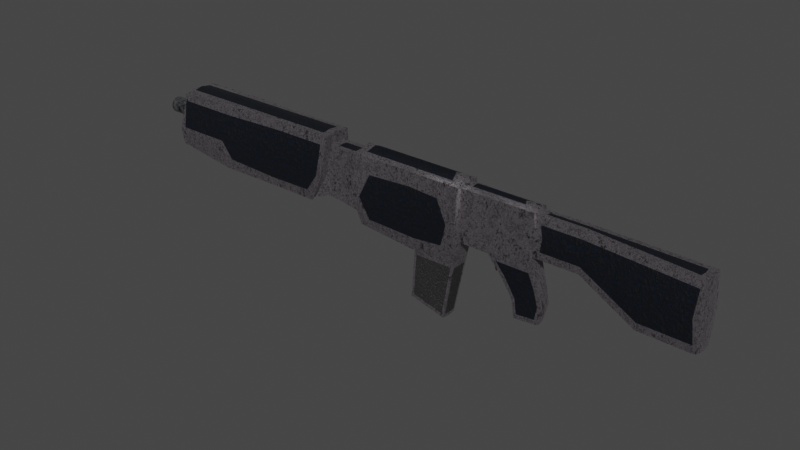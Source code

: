 # Source: Semi-Auto.blend  (saved by Blender 2.93.20; exported with 4.5.12 LTS)
import bpy
from mathutils import Matrix  # noqa: F401  (used for matrix-valued properties, if any)

bpy.ops.wm.read_factory_settings(use_empty=True)
scene = bpy.context.scene
scene.name = 'Scene'

# ---- collections
col_collection = bpy.data.collections.new('Collection'); scene.collection.children.link(col_collection)

# ---- materials (node trees are filled in below, after node groups)
mat_basic_metal__001 = bpy.data.materials.new('Basic Metal .001')
mat_basic_metal__001.use_transparent_shadow = False
mat_dark_ceramic = bpy.data.materials.new('Dark Ceramic')
mat_dark_ceramic.use_transparent_shadow = False
mat_basic_metal = bpy.data.materials.new('Basic Metal ')
mat_basic_metal.use_transparent_shadow = False
mat_scratched_metal = bpy.data.materials.new('Scratched Metal')
mat_scratched_metal.use_transparent_shadow = False
mat_black_leather = bpy.data.materials.new('Black Leather')
mat_black_leather.use_transparent_shadow = False

# ---- node groups
ng_basic_metal__001 = bpy.data.node_groups.new('Basic Metal .001', 'ShaderNodeTree')
_s = ng_basic_metal__001.interface.new_socket(name='Shader', in_out='OUTPUT', socket_type='NodeSocketShader')
_s = ng_basic_metal__001.interface.new_socket(name='Pattern', in_out='INPUT', socket_type='NodeSocketFloat')
_s.default_value = 3.19
_s.min_value = -1000.0
_s.max_value = 1000.0
_s = ng_basic_metal__001.interface.new_socket(name='Pattern', in_out='INPUT', socket_type='NodeSocketFloat')
_s.default_value = 21.7
_s.min_value = -1000.0
_s.max_value = 1000.0
_s = ng_basic_metal__001.interface.new_socket(name='Roughness', in_out='INPUT', socket_type='NodeSocketFloat')
_s.subtype = 'FACTOR'
_s.default_value = 0.7444
_s.min_value = 0.0
_s.max_value = 1.0
_s = ng_basic_metal__001.interface.new_socket(name='Roughness', in_out='INPUT', socket_type='NodeSocketFloat')
_s.subtype = 'FACTOR'
_s.default_value = 0.1636
_s.min_value = 0.0
_s.max_value = 1.0
_s = ng_basic_metal__001.interface.new_socket(name='Bump', in_out='INPUT', socket_type='NodeSocketFloat')
_s.subtype = 'FACTOR'
_s.default_value = 0.07491
_s.min_value = 0.0
_s.max_value = 1.0
_s = ng_basic_metal__001.interface.new_socket(name='Color', in_out='INPUT', socket_type='NodeSocketColor')
_s.default_value = (0.2383, 0.2213, 0.2405, 1.0)
_s = ng_basic_metal__001.interface.new_socket(name='Color', in_out='INPUT', socket_type='NodeSocketColor')
_s.default_value = (0.2383, 0.2213, 0.2405, 1.0)
_N = ng_basic_metal__001.nodes; _L = ng_basic_metal__001.links
n0 = _N.new('ShaderNodeValToRGB'); n0.name = 'ColorRamp.001'; n0.location = (313, -299)
while len(n0.color_ramp.elements) > 1: n0.color_ramp.elements.remove(n0.color_ramp.elements[-1])
n0.color_ramp.elements[0].position = 0.4192; n0.color_ramp.elements[0].color = (0.0, 0.0, 0.0, 1.0)
_e = n0.color_ramp.elements.new(0.4581); _e.color = (1.0, 1.0, 1.0, 1.0)
n1 = _N.new('ShaderNodeBump'); n1.name = 'Bump'; n1.location = (628, -298)
n1.inputs[1].default_value = 1.0
n1.inputs[2].default_value = 1.0
n2 = _N.new('ShaderNodeBsdfPrincipled'); n2.name = 'Principled BSDF'; n2.location = (843, 252)
n2.distribution = 'GGX'
n2.subsurface_method = 'RANDOM_WALK_SKIN'
n2.inputs[1].default_value = 1.0
n2.inputs[3].default_value = 1.45
n2.inputs[13].default_value = 0.563
n2.inputs[27].default_value = (0.0, 0.0, 0.0, 1.0)
n2.inputs[28].default_value = 1.0
n3 = _N.new('ShaderNodeBsdfPrincipled'); n3.name = 'Principled BSDF.001'; n3.location = (829, -419)
n3.distribution = 'GGX'
n3.subsurface_method = 'RANDOM_WALK_SKIN'
n3.inputs[1].default_value = 1.0
n3.inputs[3].default_value = 1.45
n3.inputs[13].default_value = 0.563
n3.inputs[27].default_value = (0.0, 0.0, 0.0, 1.0)
n3.inputs[28].default_value = 1.0
n4 = _N.new('ShaderNodeMixShader'); n4.name = 'Mix Shader'; n4.location = (1228, 410)
n5 = _N.new('ShaderNodeValToRGB'); n5.name = 'ColorRamp.002'; n5.location = (-460, -337)
while len(n5.color_ramp.elements) > 1: n5.color_ramp.elements.remove(n5.color_ramp.elements[-1])
n5.color_ramp.elements[0].position = 0.3661; n5.color_ramp.elements[0].color = (0.0, 0.0, 0.0, 1.0)
_e = n5.color_ramp.elements.new(0.6299); _e.color = (1.0, 1.0, 1.0, 1.0)
n6 = _N.new('ShaderNodeValToRGB'); n6.name = 'ColorRamp.003'; n6.location = (-447, -95)
while len(n6.color_ramp.elements) > 1: n6.color_ramp.elements.remove(n6.color_ramp.elements[-1])
n6.color_ramp.elements[0].position = 0.501; n6.color_ramp.elements[0].color = (0.0, 0.0, 0.0, 1.0)
_e = n6.color_ramp.elements.new(0.5849); _e.color = (1.0, 1.0, 1.0, 1.0)
n7 = _N.new('ShaderNodeValToRGB'); n7.name = 'ColorRamp.004'; n7.location = (-444, 131)
n7.color_ramp.interpolation = 'CONSTANT'
while len(n7.color_ramp.elements) > 1: n7.color_ramp.elements.remove(n7.color_ramp.elements[-1])
n7.color_ramp.elements[0].position = 0.4438; n7.color_ramp.elements[0].color = (1.0, 1.0, 1.0, 1.0)
_e = n7.color_ramp.elements.new(0.5031); _e.color = (0.0, 0.0, 0.0, 1.0)
n8 = _N.new('ShaderNodeTexCoord'); n8.name = 'Texture Coordinate.001'; n8.location = (-1228, 0)
n9 = _N.new('ShaderNodeMapping'); n9.name = 'Mapping.001'; n9.location = (-1018, 17)
n9.width = 240
n10 = _N.new('ShaderNodeTexNoise'); n10.name = 'Noise Texture.001'; n10.location = (-683, 35)
n10.inputs[3].default_value = 12.0
n10.inputs[4].default_value = 0.882
n11 = _N.new('ShaderNodeTexNoise'); n11.name = 'Noise Texture.002'; n11.location = (-693, -205)
n11.inputs[3].default_value = 12.0
n11.inputs[4].default_value = 0.9644
n12 = _N.new('ShaderNodeMix'); n12.name = 'Mix'; n12.location = (-70, 95)
n12.data_type = 'RGBA'
n13 = _N.new('NodeGroupInput'); n13.name = 'Group Input'; n13.location = (-1428, 0)
n14 = _N.new('NodeGroupOutput'); n14.name = 'Group Output'; n14.location = (1418, 0)
n15 = _N.new('ShaderNodeValToRGB'); n15.name = 'ColorRamp.005'; n15.location = (456, 419)
while len(n15.color_ramp.elements) > 1: n15.color_ramp.elements.remove(n15.color_ramp.elements[-1])
n15.color_ramp.elements[0].position = 0.2802; n15.color_ramp.elements[0].color = (0.0, 0.0, 0.0, 1.0)
_e = n15.color_ramp.elements.new(0.6442); _e.color = (1.0, 1.0, 1.0, 1.0)
_L.new(n4.outputs[0], n14.inputs[0])
_L.new(n2.outputs[0], n4.inputs[1])
_L.new(n1.outputs[0], n2.inputs[5])
_L.new(n0.outputs[0], n1.inputs[3])
_L.new(n1.outputs[0], n3.inputs[5])
_L.new(n3.outputs[0], n4.inputs[2])
_L.new(n6.outputs[0], n12.inputs[6])
_L.new(n9.outputs[0], n10.inputs[0])
_L.new(n8.outputs[3], n9.inputs[0])
_L.new(n10.outputs[0], n6.inputs[0])
_L.new(n9.outputs[0], n11.inputs[0])
_L.new(n12.outputs[2], n15.inputs[0])
_L.new(n11.outputs[0], n5.inputs[0])
_L.new(n5.outputs[0], n12.inputs[7])
_L.new(n10.outputs[0], n7.inputs[0])
_L.new(n7.outputs[0], n12.inputs[0])
_L.new(n15.outputs[0], n4.inputs[0])
_L.new(n12.outputs[2], n0.inputs[0])
_L.new(n13.outputs[0], n10.inputs[2])
_L.new(n13.outputs[1], n11.inputs[2])
_L.new(n13.outputs[2], n2.inputs[2])
_L.new(n13.outputs[3], n3.inputs[2])
_L.new(n13.outputs[4], n1.inputs[0])
_L.new(n13.outputs[5], n2.inputs[0])
_L.new(n13.outputs[6], n3.inputs[0])
n14.is_active_output = True
ng_dark_ceramic = bpy.data.node_groups.new('Dark Ceramic', 'ShaderNodeTree')
_s = ng_dark_ceramic.interface.new_socket(name='Shader', in_out='OUTPUT', socket_type='NodeSocketShader')
_s = ng_dark_ceramic.interface.new_socket(name='Distribute', in_out='INPUT', socket_type='NodeSocketFloat')
_s.default_value = 5.0
_s.min_value = -1000.0
_s.max_value = 1000.0
_s = ng_dark_ceramic.interface.new_socket(name='Big Dents', in_out='INPUT', socket_type='NodeSocketFloat')
_s.default_value = 8.8
_s.min_value = -1000.0
_s.max_value = 1000.0
_s = ng_dark_ceramic.interface.new_socket(name='Small Dents', in_out='INPUT', socket_type='NodeSocketFloat')
_s.default_value = 25.2
_s.min_value = -1000.0
_s.max_value = 1000.0
_s = ng_dark_ceramic.interface.new_socket(name='Bump', in_out='INPUT', socket_type='NodeSocketFloat')
_s.subtype = 'FACTOR'
_s.default_value = 0.1538
_s.min_value = 0.0
_s.max_value = 1.0
_s = ng_dark_ceramic.interface.new_socket(name='Color', in_out='INPUT', socket_type='NodeSocketColor')
_s.default_value = (0.5333, 0.4287, 0.1384, 1.0)
_s = ng_dark_ceramic.interface.new_socket(name='Color', in_out='INPUT', socket_type='NodeSocketColor')
_s.default_value = (0.6172, 0.3005, 0.04971, 1.0)
_N = ng_dark_ceramic.nodes; _L = ng_dark_ceramic.links
n0 = _N.new('ShaderNodeTexCoord'); n0.name = 'Texture Coordinate'; n0.location = (-772, 133)
n1 = _N.new('ShaderNodeMapping'); n1.name = 'Mapping'; n1.location = (-562, 150)
n1.width = 240
n2 = _N.new('ShaderNodeTexNoise'); n2.name = 'Noise Texture.001'; n2.location = (-272, 17)
n2.inputs[3].default_value = 6.23
n2.inputs[4].default_value = 0.7692
n3 = _N.new('ShaderNodeTexNoise'); n3.name = 'Noise Texture'; n3.location = (-272, 237)
n3.inputs[3].default_value = 3.68
n3.inputs[4].default_value = 0.7538
n4 = _N.new('ShaderNodeValToRGB'); n4.name = 'ColorRamp.002'; n4.location = (165, -341)
n4.color_ramp.interpolation = 'EASE'
while len(n4.color_ramp.elements) > 1: n4.color_ramp.elements.remove(n4.color_ramp.elements[-1])
n4.color_ramp.elements[0].position = 0.0; n4.color_ramp.elements[0].color = (0.0, 0.0, 0.0, 1.0)
_e = n4.color_ramp.elements.new(1.0); _e.color = (1.0, 1.0, 1.0, 1.0)
n5 = _N.new('ShaderNodeMix'); n5.name = 'Mix'; n5.location = (-52, 239)
n5.data_type = 'RGBA'
n6 = _N.new('ShaderNodeValToRGB'); n6.name = 'ColorRamp.005'; n6.location = (173, -70)
n6.color_ramp.interpolation = 'B_SPLINE'
while len(n6.color_ramp.elements) > 1: n6.color_ramp.elements.remove(n6.color_ramp.elements[-1])
n6.color_ramp.elements[0].position = 0.4874; n6.color_ramp.elements[0].color = (0.1591, 0.1591, 0.1591, 1.0)
_e = n6.color_ramp.elements.new(0.6213); _e.color = (0.7061, 0.7061, 0.7061, 1.0)
n7 = _N.new('ShaderNodeTexNoise'); n7.name = 'Noise Texture.002'; n7.location = (-276, 461)
n8 = _N.new('ShaderNodeValToRGB'); n8.name = 'ColorRamp.001'; n8.location = (-354, 718)
n8.color_ramp.interpolation = 'EASE'
while len(n8.color_ramp.elements) > 1: n8.color_ramp.elements.remove(n8.color_ramp.elements[-1])
n8.color_ramp.elements[0].position = 0.4791; n8.color_ramp.elements[0].color = (0.0, 0.0, 0.0, 1.0)
_e = n8.color_ramp.elements.new(0.7782); _e.color = (1.0, 1.0, 1.0, 1.0)
n9 = _N.new('NodeGroupInput'); n9.name = 'Group Input'; n9.location = (-972, 0)
n10 = _N.new('NodeGroupOutput'); n10.name = 'Group Output'; n10.location = (2473, 477)
n11 = _N.new('ShaderNodeBsdfPrincipled'); n11.name = 'Principled BSDF.002'; n11.location = (1016, 244)
n11.distribution = 'GGX'
n11.subsurface_method = 'BURLEY'
n11.inputs[3].default_value = 1.45
n11.inputs[13].default_value = 0.4644
n11.inputs[19].default_value = 0.25
n11.inputs[27].default_value = (0.0, 0.0, 0.0, 1.0)
n11.inputs[28].default_value = 1.0
n12 = _N.new('ShaderNodeBsdfPrincipled'); n12.name = 'Principled BSDF'; n12.location = (709, 355)
n12.distribution = 'GGX'
n12.subsurface_method = 'BURLEY'
n12.inputs[3].default_value = 1.45
n12.inputs[13].default_value = 0.4644
n12.inputs[19].default_value = 0.25
n12.inputs[27].default_value = (0.0, 0.0, 0.0, 1.0)
n12.inputs[28].default_value = 1.0
n13 = _N.new('ShaderNodeBump'); n13.name = 'Bump'; n13.location = (484, -218)
n13.inputs[1].default_value = 1.0
n13.inputs[2].default_value = 1.0
n14 = _N.new('ShaderNodeValToRGB'); n14.name = 'ColorRamp.004'; n14.location = (183, 176)
n14.color_ramp.interpolation = 'B_SPLINE'
while len(n14.color_ramp.elements) > 1: n14.color_ramp.elements.remove(n14.color_ramp.elements[-1])
n14.color_ramp.elements[0].position = 0.4874; n14.color_ramp.elements[0].color = (0.4719, 0.4719, 0.4719, 1.0)
_e = n14.color_ramp.elements.new(0.6213); _e.color = (0.7061, 0.7061, 0.7061, 1.0)
n15 = _N.new('ShaderNodeMixShader'); n15.name = 'Mix Shader.001'; n15.location = (1484, 424)
n16 = _N.new('ShaderNodeValToRGB'); n16.name = 'ColorRamp'; n16.location = (684, 588)
n16.color_ramp.interpolation = 'B_SPLINE'
while len(n16.color_ramp.elements) > 1: n16.color_ramp.elements.remove(n16.color_ramp.elements[-1])
n16.color_ramp.elements[0].position = 0.3769; n16.color_ramp.elements[0].color = (0.0, 0.0, 0.0, 1.0)
_e = n16.color_ramp.elements.new(0.5275); _e.color = (1.0, 1.0, 1.0, 1.0)
_L.new(n12.outputs[0], n15.inputs[1])
_L.new(n1.outputs[0], n3.inputs[0])
_L.new(n0.outputs[3], n1.inputs[0])
_L.new(n3.outputs[0], n5.inputs[6])
_L.new(n1.outputs[0], n2.inputs[0])
_L.new(n5.outputs[2], n16.inputs[0])
_L.new(n2.outputs[0], n5.inputs[7])
_L.new(n8.outputs[0], n5.inputs[0])
_L.new(n7.outputs[0], n8.inputs[0])
_L.new(n1.outputs[0], n7.inputs[0])
_L.new(n13.outputs[0], n12.inputs[5])
_L.new(n5.outputs[2], n4.inputs[0])
_L.new(n4.outputs[0], n13.inputs[3])
_L.new(n5.outputs[2], n14.inputs[0])
_L.new(n14.outputs[0], n12.inputs[2])
_L.new(n5.outputs[2], n6.inputs[0])
_L.new(n6.outputs[0], n12.inputs[20])
_L.new(n9.outputs[0], n7.inputs[2])
_L.new(n9.outputs[1], n3.inputs[2])
_L.new(n9.outputs[2], n2.inputs[2])
_L.new(n9.outputs[3], n13.inputs[0])
_L.new(n11.outputs[0], n15.inputs[2])
_L.new(n16.outputs[0], n15.inputs[0])
_L.new(n13.outputs[0], n11.inputs[5])
_L.new(n14.outputs[0], n11.inputs[2])
_L.new(n6.outputs[0], n11.inputs[20])
_L.new(n15.outputs[0], n10.inputs[0])
_L.new(n9.outputs[4], n12.inputs[0])
_L.new(n9.outputs[5], n11.inputs[0])
n10.is_active_output = True
ng_basic_metal = bpy.data.node_groups.new('Basic Metal ', 'ShaderNodeTree')
_s = ng_basic_metal.interface.new_socket(name='Shader', in_out='OUTPUT', socket_type='NodeSocketShader')
_s = ng_basic_metal.interface.new_socket(name='Pattern', in_out='INPUT', socket_type='NodeSocketFloat')
_s.default_value = 3.19
_s.min_value = -1000.0
_s.max_value = 1000.0
_s = ng_basic_metal.interface.new_socket(name='Pattern', in_out='INPUT', socket_type='NodeSocketFloat')
_s.default_value = 21.7
_s.min_value = -1000.0
_s.max_value = 1000.0
_s = ng_basic_metal.interface.new_socket(name='Roughness', in_out='INPUT', socket_type='NodeSocketFloat')
_s.subtype = 'FACTOR'
_s.default_value = 0.7444
_s.min_value = 0.0
_s.max_value = 1.0
_s = ng_basic_metal.interface.new_socket(name='Roughness', in_out='INPUT', socket_type='NodeSocketFloat')
_s.subtype = 'FACTOR'
_s.default_value = 0.1636
_s.min_value = 0.0
_s.max_value = 1.0
_s = ng_basic_metal.interface.new_socket(name='Bump', in_out='INPUT', socket_type='NodeSocketFloat')
_s.subtype = 'FACTOR'
_s.default_value = 0.07491
_s.min_value = 0.0
_s.max_value = 1.0
_s = ng_basic_metal.interface.new_socket(name='Color', in_out='INPUT', socket_type='NodeSocketColor')
_s.default_value = (0.2383, 0.2213, 0.2405, 1.0)
_s = ng_basic_metal.interface.new_socket(name='Color', in_out='INPUT', socket_type='NodeSocketColor')
_s.default_value = (0.2383, 0.2213, 0.2405, 1.0)
_N = ng_basic_metal.nodes; _L = ng_basic_metal.links
n0 = _N.new('ShaderNodeValToRGB'); n0.name = 'ColorRamp.001'; n0.location = (313, -299)
while len(n0.color_ramp.elements) > 1: n0.color_ramp.elements.remove(n0.color_ramp.elements[-1])
n0.color_ramp.elements[0].position = 0.4192; n0.color_ramp.elements[0].color = (0.0, 0.0, 0.0, 1.0)
_e = n0.color_ramp.elements.new(0.4581); _e.color = (1.0, 1.0, 1.0, 1.0)
n1 = _N.new('ShaderNodeBump'); n1.name = 'Bump'; n1.location = (628, -298)
n1.inputs[1].default_value = 1.0
n1.inputs[2].default_value = 1.0
n2 = _N.new('ShaderNodeBsdfPrincipled'); n2.name = 'Principled BSDF'; n2.location = (843, 252)
n2.distribution = 'GGX'
n2.subsurface_method = 'RANDOM_WALK_SKIN'
n2.inputs[1].default_value = 1.0
n2.inputs[3].default_value = 1.45
n2.inputs[13].default_value = 0.563
n2.inputs[27].default_value = (0.0, 0.0, 0.0, 1.0)
n2.inputs[28].default_value = 1.0
n3 = _N.new('ShaderNodeBsdfPrincipled'); n3.name = 'Principled BSDF.001'; n3.location = (829, -419)
n3.distribution = 'GGX'
n3.subsurface_method = 'RANDOM_WALK_SKIN'
n3.inputs[1].default_value = 1.0
n3.inputs[3].default_value = 1.45
n3.inputs[13].default_value = 0.563
n3.inputs[27].default_value = (0.0, 0.0, 0.0, 1.0)
n3.inputs[28].default_value = 1.0
n4 = _N.new('ShaderNodeMixShader'); n4.name = 'Mix Shader'; n4.location = (1228, 410)
n5 = _N.new('ShaderNodeValToRGB'); n5.name = 'ColorRamp.002'; n5.location = (-460, -337)
while len(n5.color_ramp.elements) > 1: n5.color_ramp.elements.remove(n5.color_ramp.elements[-1])
n5.color_ramp.elements[0].position = 0.3661; n5.color_ramp.elements[0].color = (0.0, 0.0, 0.0, 1.0)
_e = n5.color_ramp.elements.new(0.6299); _e.color = (1.0, 1.0, 1.0, 1.0)
n6 = _N.new('ShaderNodeValToRGB'); n6.name = 'ColorRamp.003'; n6.location = (-447, -95)
while len(n6.color_ramp.elements) > 1: n6.color_ramp.elements.remove(n6.color_ramp.elements[-1])
n6.color_ramp.elements[0].position = 0.501; n6.color_ramp.elements[0].color = (0.0, 0.0, 0.0, 1.0)
_e = n6.color_ramp.elements.new(0.5849); _e.color = (1.0, 1.0, 1.0, 1.0)
n7 = _N.new('ShaderNodeValToRGB'); n7.name = 'ColorRamp.004'; n7.location = (-444, 131)
n7.color_ramp.interpolation = 'CONSTANT'
while len(n7.color_ramp.elements) > 1: n7.color_ramp.elements.remove(n7.color_ramp.elements[-1])
n7.color_ramp.elements[0].position = 0.4438; n7.color_ramp.elements[0].color = (1.0, 1.0, 1.0, 1.0)
_e = n7.color_ramp.elements.new(0.5031); _e.color = (0.0, 0.0, 0.0, 1.0)
n8 = _N.new('ShaderNodeTexCoord'); n8.name = 'Texture Coordinate.001'; n8.location = (-1228, 0)
n9 = _N.new('ShaderNodeMapping'); n9.name = 'Mapping.001'; n9.location = (-1018, 17)
n9.width = 240
n10 = _N.new('ShaderNodeTexNoise'); n10.name = 'Noise Texture.001'; n10.location = (-683, 35)
n10.inputs[3].default_value = 12.0
n10.inputs[4].default_value = 0.882
n11 = _N.new('ShaderNodeTexNoise'); n11.name = 'Noise Texture.002'; n11.location = (-693, -205)
n11.inputs[3].default_value = 12.0
n11.inputs[4].default_value = 0.9644
n12 = _N.new('ShaderNodeMix'); n12.name = 'Mix'; n12.location = (-70, 95)
n12.data_type = 'RGBA'
n13 = _N.new('NodeGroupInput'); n13.name = 'Group Input'; n13.location = (-1428, 0)
n14 = _N.new('NodeGroupOutput'); n14.name = 'Group Output'; n14.location = (1418, 0)
n15 = _N.new('ShaderNodeValToRGB'); n15.name = 'ColorRamp.005'; n15.location = (456, 419)
while len(n15.color_ramp.elements) > 1: n15.color_ramp.elements.remove(n15.color_ramp.elements[-1])
n15.color_ramp.elements[0].position = 0.2802; n15.color_ramp.elements[0].color = (0.0, 0.0, 0.0, 1.0)
_e = n15.color_ramp.elements.new(0.6442); _e.color = (1.0, 1.0, 1.0, 1.0)
_L.new(n4.outputs[0], n14.inputs[0])
_L.new(n2.outputs[0], n4.inputs[1])
_L.new(n1.outputs[0], n2.inputs[5])
_L.new(n0.outputs[0], n1.inputs[3])
_L.new(n1.outputs[0], n3.inputs[5])
_L.new(n3.outputs[0], n4.inputs[2])
_L.new(n6.outputs[0], n12.inputs[6])
_L.new(n9.outputs[0], n10.inputs[0])
_L.new(n8.outputs[3], n9.inputs[0])
_L.new(n10.outputs[0], n6.inputs[0])
_L.new(n9.outputs[0], n11.inputs[0])
_L.new(n12.outputs[2], n15.inputs[0])
_L.new(n11.outputs[0], n5.inputs[0])
_L.new(n5.outputs[0], n12.inputs[7])
_L.new(n10.outputs[0], n7.inputs[0])
_L.new(n7.outputs[0], n12.inputs[0])
_L.new(n15.outputs[0], n4.inputs[0])
_L.new(n12.outputs[2], n0.inputs[0])
_L.new(n13.outputs[0], n10.inputs[2])
_L.new(n13.outputs[1], n11.inputs[2])
_L.new(n13.outputs[2], n2.inputs[2])
_L.new(n13.outputs[3], n3.inputs[2])
_L.new(n13.outputs[4], n1.inputs[0])
_L.new(n13.outputs[5], n2.inputs[0])
_L.new(n13.outputs[6], n3.inputs[0])
n14.is_active_output = True
ng_scratched_metal = bpy.data.node_groups.new('Scratched Metal', 'ShaderNodeTree')
_s = ng_scratched_metal.interface.new_socket(name='BSDF', in_out='OUTPUT', socket_type='NodeSocketShader')
_s = ng_scratched_metal.interface.new_socket(name='<SCRATCH>', in_out='INPUT', socket_type='NodeSocketFloat')
_s.hide_value = True
_s = ng_scratched_metal.interface.new_socket(name='Scratch Scale', in_out='INPUT', socket_type='NodeSocketFloat')
_s.default_value = 0.64
_s.min_value = -1000.0
_s.max_value = 1000.0
_s = ng_scratched_metal.interface.new_socket(name='Scratch Detail', in_out='INPUT', socket_type='NodeSocketFloat')
_s.default_value = 3.99
_s.min_value = -1000.0
_s.max_value = 1000.0
_s = ng_scratched_metal.interface.new_socket(name='Scratch Depth', in_out='INPUT', socket_type='NodeSocketFloat')
_s.subtype = 'FACTOR'
_s.default_value = 0.5577
_s.min_value = 0.0
_s.max_value = 1.0
_s = ng_scratched_metal.interface.new_socket(name='<ROUGHNESS>', in_out='INPUT', socket_type='NodeSocketColor')
_s.hide_value = True
_s = ng_scratched_metal.interface.new_socket(name='Rough Scale', in_out='INPUT', socket_type='NodeSocketFloat')
_s.default_value = 3.0
_s.min_value = -1000.0
_s.max_value = 1000.0
_s = ng_scratched_metal.interface.new_socket(name='Roughness', in_out='INPUT', socket_type='NodeSocketFloat')
_s.subtype = 'FACTOR'
_s.default_value = 0.1118
_s.min_value = 0.0
_s.max_value = 1.0
_s = ng_scratched_metal.interface.new_socket(name='Roughness', in_out='INPUT', socket_type='NodeSocketFloat')
_s.subtype = 'FACTOR'
_s.default_value = 0.8612
_s.min_value = 0.0
_s.max_value = 1.0
_s = ng_scratched_metal.interface.new_socket(name='<COLOR>', in_out='INPUT', socket_type='NodeSocketColor')
_s.hide_value = True
_s = ng_scratched_metal.interface.new_socket(name='Color', in_out='INPUT', socket_type='NodeSocketColor')
_s.default_value = (0.3811, 0.3906, 0.42, 1.0)
_s = ng_scratched_metal.interface.new_socket(name='Color', in_out='INPUT', socket_type='NodeSocketColor')
_s.default_value = (0.3811, 0.3906, 0.42, 1.0)
_N = ng_scratched_metal.nodes; _L = ng_scratched_metal.links
n0 = _N.new('ShaderNodeValToRGB'); n0.name = 'ColorRamp.001'; n0.location = (223, -216)
while len(n0.color_ramp.elements) > 1: n0.color_ramp.elements.remove(n0.color_ramp.elements[-1])
n0.color_ramp.elements[0].position = 0.0; n0.color_ramp.elements[0].color = (0.0, 0.0, 0.0, 1.0)
_e = n0.color_ramp.elements.new(0.07741); _e.color = (1.0, 1.0, 1.0, 1.0)
n1 = _N.new('ShaderNodeTexMagic'); n1.name = 'Magic Texture'; n1.location = (-22, -219)
n1.turbulence_depth = 5
n1.inputs[2].default_value = 3.03
n2 = _N.new('ShaderNodeTexCoord'); n2.name = 'Texture Coordinate.001'; n2.location = (-991, -268)
n3 = _N.new('ShaderNodeTexNoise'); n3.name = 'Noise Texture.001'; n3.location = (-752, -289)
n3.inputs[3].default_value = 15.6
n3.inputs[4].default_value = 0.4538
n4 = _N.new('ShaderNodeMix'); n4.name = 'Mix'; n4.location = (-532, -316)
n4.data_type = 'RGBA'
n4.inputs[0].default_value = 0.7846
n5 = _N.new('ShaderNodeMapping'); n5.name = 'Mapping.001'; n5.location = (-312, -258)
n5.width = 240
n6 = _N.new('ShaderNodeMapping'); n6.name = 'Mapping'; n6.location = (-457, 266)
n6.width = 240
n7 = _N.new('ShaderNodeTexNoise'); n7.name = 'Noise Texture'; n7.location = (-141, 197)
n7.inputs[3].default_value = 12.0
n7.inputs[4].default_value = 0.8731
n8 = _N.new('ShaderNodeTexCoord'); n8.name = 'Texture Coordinate'; n8.location = (-642, 195)
n9 = _N.new('NodeGroupOutput'); n9.name = 'Group Output'; n9.location = (1728, 211)
n10 = _N.new('ShaderNodeBsdfPrincipled'); n10.name = 'Principled BSDF'; n10.location = (991, 316)
n10.distribution = 'GGX'
n10.subsurface_method = 'BURLEY'
n10.inputs[1].default_value = 1.0
n10.inputs[3].default_value = 1.45
n10.inputs[27].default_value = (0.0, 0.0, 0.0, 1.0)
n10.inputs[28].default_value = 1.0
n11 = _N.new('ShaderNodeBsdfPrincipled'); n11.name = 'Principled BSDF.001'; n11.location = (992, -327)
n11.distribution = 'GGX'
n11.subsurface_method = 'BURLEY'
n11.inputs[1].default_value = 1.0
n11.inputs[3].default_value = 1.45
n11.inputs[27].default_value = (0.0, 0.0, 0.0, 1.0)
n11.inputs[28].default_value = 1.0
n12 = _N.new('ShaderNodeBump'); n12.name = 'Bump'; n12.location = (593, -330)
n12.inputs[1].default_value = 1.0
n12.inputs[2].default_value = 1.0
n13 = _N.new('ShaderNodeMixShader'); n13.name = 'Mix Shader'; n13.location = (1404, 462)
n14 = _N.new('ShaderNodeValToRGB'); n14.name = 'ColorRamp'; n14.location = (453, 427)
while len(n14.color_ramp.elements) > 1: n14.color_ramp.elements.remove(n14.color_ramp.elements[-1])
n14.color_ramp.elements[0].position = 0.4366; n14.color_ramp.elements[0].color = (0.0, 0.0, 0.0, 1.0)
_e = n14.color_ramp.elements.new(0.5602); _e.color = (1.0, 1.0, 1.0, 1.0)
n15 = _N.new('NodeGroupInput'); n15.name = 'Group Input'; n15.location = (-1191, 0)
_L.new(n10.outputs[0], n13.inputs[1])
_L.new(n6.outputs[0], n7.inputs[0])
_L.new(n8.outputs[3], n6.inputs[0])
_L.new(n7.outputs[0], n14.inputs[0])
_L.new(n12.outputs[0], n10.inputs[5])
_L.new(n0.outputs[0], n12.inputs[3])
_L.new(n5.outputs[0], n1.inputs[0])
_L.new(n2.outputs[3], n3.inputs[0])
_L.new(n1.outputs[1], n0.inputs[0])
_L.new(n3.outputs[1], n4.inputs[6])
_L.new(n4.outputs[2], n5.inputs[0])
_L.new(n2.outputs[3], n4.inputs[7])
_L.new(n15.outputs[5], n7.inputs[2])
_L.new(n15.outputs[1], n1.inputs[1])
_L.new(n15.outputs[2], n3.inputs[2])
_L.new(n15.outputs[3], n12.inputs[0])
_L.new(n13.outputs[0], n9.inputs[0])
_L.new(n11.outputs[0], n13.inputs[2])
_L.new(n12.outputs[0], n11.inputs[5])
_L.new(n14.outputs[0], n13.inputs[0])
_L.new(n15.outputs[9], n10.inputs[0])
_L.new(n15.outputs[10], n11.inputs[0])
_L.new(n15.outputs[6], n10.inputs[2])
_L.new(n15.outputs[7], n11.inputs[2])
n9.is_active_output = True
ng_black_leather = bpy.data.node_groups.new('Black Leather', 'ShaderNodeTree')
_s = ng_black_leather.interface.new_socket(name='BSDF', in_out='OUTPUT', socket_type='NodeSocketShader')
_s = ng_black_leather.interface.new_socket(name='Lines', in_out='INPUT', socket_type='NodeSocketFloat')
_s.default_value = 11.3
_s.min_value = -1000.0
_s.max_value = 1000.0
_s = ng_black_leather.interface.new_socket(name='Cracks', in_out='INPUT', socket_type='NodeSocketFloat')
_s.default_value = 6.8
_s.min_value = -1000.0
_s.max_value = 1000.0
_s = ng_black_leather.interface.new_socket(name='Roughness', in_out='INPUT', socket_type='NodeSocketFloat')
_s.subtype = 'FACTOR'
_s.default_value = 0.3624
_s.min_value = 0.0
_s.max_value = 1.0
_s = ng_black_leather.interface.new_socket(name='Roughness', in_out='INPUT', socket_type='NodeSocketFloat')
_s.subtype = 'FACTOR'
_s.default_value = 0.7408
_s.min_value = 0.0
_s.max_value = 1.0
_N = ng_black_leather.nodes; _L = ng_black_leather.links
n0 = _N.new('ShaderNodeMix'); n0.name = 'Mix'; n0.location = (-718, -45)
n0.data_type = 'RGBA'
n0.inputs[0].default_value = 0.8855
n1 = _N.new('ShaderNodeTexNoise'); n1.name = 'Noise Texture'; n1.location = (-951, -75)
n1.inputs[2].default_value = 5.2
n1.inputs[3].default_value = 16.0
n2 = _N.new('ShaderNodeTexVoronoi'); n2.name = 'Voronoi Texture'; n2.location = (150, 243)
n2.feature = 'SMOOTH_F1'
n2.inputs[6].default_value = 0.0
n3 = _N.new('ShaderNodeTexVoronoi'); n3.name = 'Voronoi Texture.003'; n3.location = (-10, -423)
n3.feature = 'SMOOTH_F1'
n3.inputs[6].default_value = 0.1908
n4 = _N.new('ShaderNodeTexCoord'); n4.name = 'Texture Coordinate'; n4.location = (-1199, -153)
n5 = _N.new('ShaderNodeMapping'); n5.name = 'Mapping'; n5.location = (-546, -5)
n5.width = 240
n6 = _N.new('ShaderNodeTexVoronoi'); n6.name = 'Voronoi Texture.002'; n6.location = (231, -412)
n6.feature = 'SMOOTH_F1'
n6.inputs[6].default_value = 0.0
n7 = _N.new('ShaderNodeBump'); n7.name = 'Bump'; n7.location = (954, -58)
n7.invert = True
n7.inputs[0].default_value = 0.2061
n7.inputs[1].default_value = 1.0
n7.inputs[2].default_value = 1.0
n8 = _N.new('ShaderNodeValToRGB'); n8.name = 'ColorRamp.002'; n8.location = (451, -396)
while len(n8.color_ramp.elements) > 1: n8.color_ramp.elements.remove(n8.color_ramp.elements[-1])
n8.color_ramp.elements[0].position = 0.195; n8.color_ramp.elements[0].color = (0.0, 0.0, 0.0, 1.0)
_e = n8.color_ramp.elements.new(1.0); _e.color = (1.0, 1.0, 1.0, 1.0)
n9 = _N.new('ShaderNodeBump'); n9.name = 'Bump.001'; n9.location = (771, -232)
n9.invert = True
n9.inputs[0].default_value = 0.374
n9.inputs[1].default_value = 1.0
n9.inputs[2].default_value = 1.0
n10 = _N.new('ShaderNodeTexVoronoi'); n10.name = 'Voronoi Texture.001'; n10.location = (-92, 233)
n10.feature = 'SMOOTH_F1'
n10.inputs[6].default_value = 0.1832
n11 = _N.new('NodeGroupOutput'); n11.name = 'Group Output'; n11.location = (2098, 360)
n12 = _N.new('ShaderNodeMixShader'); n12.name = 'Mix Shader'; n12.location = (1878, 408)
n13 = _N.new('ShaderNodeBsdfPrincipled'); n13.name = 'Principled BSDF.001'; n13.location = (1471, 262)
n13.distribution = 'GGX'
n13.subsurface_method = 'BURLEY'
n13.inputs[3].default_value = 1.45
n13.inputs[27].default_value = (0.0, 0.0, 0.0, 1.0)
n13.inputs[28].default_value = 1.0
n14 = _N.new('ShaderNodeValToRGB'); n14.name = 'ColorRamp'; n14.location = (503, 423)
n14.color_ramp.interpolation = 'EASE'
while len(n14.color_ramp.elements) > 1: n14.color_ramp.elements.remove(n14.color_ramp.elements[-1])
n14.color_ramp.elements[0].position = 0.0; n14.color_ramp.elements[0].color = (0.01298, 0.01298, 0.01298, 1.0)
_e = n14.color_ramp.elements.new(0.888); _e.color = (0.1277, 0.1277, 0.1277, 1.0)
n15 = _N.new('ShaderNodeValToRGB'); n15.name = 'ColorRamp.001'; n15.location = (906, 619)
while len(n15.color_ramp.elements) > 1: n15.color_ramp.elements.remove(n15.color_ramp.elements[-1])
n15.color_ramp.elements[0].position = 0.2647; n15.color_ramp.elements[0].color = (0.0, 0.0, 0.0, 1.0)
_e = n15.color_ramp.elements.new(0.6299); _e.color = (1.0, 1.0, 1.0, 1.0)
n16 = _N.new('ShaderNodeBsdfPrincipled'); n16.name = 'Principled BSDF'; n16.location = (1199, 363)
n16.distribution = 'GGX'
n16.subsurface_method = 'BURLEY'
n16.inputs[3].default_value = 1.45
n16.inputs[27].default_value = (0.0, 0.0, 0.0, 1.0)
n16.inputs[28].default_value = 1.0
n17 = _N.new('ShaderNodeTexNoise'); n17.name = 'Noise Texture.001'; n17.location = (441, 675)
n17.inputs[2].default_value = 8.6
n17.inputs[3].default_value = 12.0
n17.inputs[4].default_value = 0.7489
n18 = _N.new('NodeGroupInput'); n18.name = 'Group Input'; n18.location = (-483, 119)
_L.new(n2.outputs[0], n14.inputs[0])
_L.new(n5.outputs[0], n10.inputs[0])
_L.new(n14.outputs[0], n16.inputs[0])
_L.new(n16.outputs[0], n12.inputs[1])
_L.new(n4.outputs[3], n1.inputs[0])
_L.new(n7.outputs[0], n16.inputs[5])
_L.new(n2.outputs[0], n7.inputs[3])
_L.new(n1.outputs[1], n0.inputs[6])
_L.new(n0.outputs[2], n5.inputs[0])
_L.new(n4.outputs[3], n0.inputs[7])
_L.new(n5.outputs[0], n17.inputs[0])
_L.new(n17.outputs[0], n15.inputs[0])
_L.new(n10.outputs[2], n2.inputs[0])
_L.new(n3.outputs[2], n6.inputs[0])
_L.new(n5.outputs[0], n3.inputs[0])
_L.new(n9.outputs[0], n7.inputs[4])
_L.new(n6.outputs[0], n8.inputs[0])
_L.new(n8.outputs[0], n9.inputs[3])
_L.new(n18.outputs[0], n10.inputs[2])
_L.new(n18.outputs[0], n2.inputs[2])
_L.new(n18.outputs[1], n3.inputs[2])
_L.new(n18.outputs[1], n6.inputs[2])
_L.new(n12.outputs[0], n11.inputs[0])
_L.new(n13.outputs[0], n12.inputs[2])
_L.new(n14.outputs[0], n13.inputs[0])
_L.new(n15.outputs[0], n12.inputs[0])
_L.new(n7.outputs[0], n13.inputs[5])
_L.new(n18.outputs[2], n16.inputs[2])
_L.new(n18.outputs[3], n13.inputs[2])
n11.is_active_output = True

# ---- material node trees
mat_basic_metal__001.use_nodes = True; mat_basic_metal__001.node_tree.nodes.clear()
_N = mat_basic_metal__001.node_tree.nodes; _L = mat_basic_metal__001.node_tree.links
n0 = _N.new('ShaderNodeOutputMaterial'); n0.name = 'Material Output'; n0.location = (614, 19)
n1 = _N.new('ShaderNodeGroup'); n1.name = 'Group'; n1.location = (314, -13)
n1.width = 200
n1.node_tree = ng_basic_metal__001
n1.inputs[0].default_value = 3.22
n1.inputs[1].default_value = 21.7
n1.inputs[2].default_value = 0.7444
n1.inputs[3].default_value = 0.1636
n1.inputs[4].default_value = 0.07491
n1.inputs[5].default_value = (0.3004, 0.2789, 0.3032, 1.0)
n1.inputs[6].default_value = (0.2383, 0.2213, 0.2405, 1.0)
_L.new(n1.outputs[0], n0.inputs[0])
n0.is_active_output = True
mat_dark_ceramic.use_nodes = True; mat_dark_ceramic.node_tree.nodes.clear()
_N = mat_dark_ceramic.node_tree.nodes; _L = mat_dark_ceramic.node_tree.links
n0 = _N.new('ShaderNodeOutputMaterial'); n0.name = 'Material Output'; n0.location = (1059, 300)
n1 = _N.new('ShaderNodeGroup'); n1.name = 'Group'; n1.location = (748, 283)
n1.width = 246
n1.node_tree = ng_dark_ceramic
n1.inputs[0].default_value = 7.0
n1.inputs[1].default_value = 8.8
n1.inputs[2].default_value = 25.2
n1.inputs[3].default_value = 0.1538
n1.inputs[4].default_value = (0.002985, 0.007152, 0.01941, 1.0)
n1.inputs[5].default_value = (0.0, 0.0, 0.0, 1.0)
_L.new(n1.outputs[0], n0.inputs[0])
n0.is_active_output = True
mat_basic_metal.use_nodes = True; mat_basic_metal.node_tree.nodes.clear()
_N = mat_basic_metal.node_tree.nodes; _L = mat_basic_metal.node_tree.links
n0 = _N.new('ShaderNodeOutputMaterial'); n0.name = 'Material Output'; n0.location = (614, 19)
n1 = _N.new('ShaderNodeGroup'); n1.name = 'Group'; n1.location = (314, -13)
n1.width = 200
n1.node_tree = ng_basic_metal
n1.inputs[0].default_value = 3.22
n1.inputs[1].default_value = 21.7
n1.inputs[2].default_value = 0.7444
n1.inputs[3].default_value = 0.1636
n1.inputs[4].default_value = 0.07491
n1.inputs[5].default_value = (0.008951, 0.008517, 0.009018, 1.0)
n1.inputs[6].default_value = (0.2383, 0.2213, 0.2405, 1.0)
_L.new(n1.outputs[0], n0.inputs[0])
n0.is_active_output = True
mat_scratched_metal.use_nodes = True; mat_scratched_metal.node_tree.nodes.clear()
_N = mat_scratched_metal.node_tree.nodes; _L = mat_scratched_metal.node_tree.links
n0 = _N.new('ShaderNodeOutputMaterial'); n0.name = 'Material Output'; n0.location = (794, 300)
n1 = _N.new('ShaderNodeGroup'); n1.name = 'Group'; n1.location = (496, 277)
n1.width = 212
n1.node_tree = ng_scratched_metal
n1.inputs[0].default_value = 0.0
n1.inputs[1].default_value = 0.64
n1.inputs[2].default_value = 3.99
n1.inputs[3].default_value = 0.6848
n1.inputs[4].default_value = (0.0, 0.0, 0.0, 1.0)
n1.inputs[5].default_value = 2.7
n1.inputs[6].default_value = 0.1118
n1.inputs[7].default_value = 0.8612
n1.inputs[8].default_value = (0.0, 0.0, 0.0, 1.0)
n1.inputs[9].default_value = (0.01364, 0.01389, 0.01467, 1.0)
n1.inputs[10].default_value = (0.1391, 0.1421, 0.1523, 1.0)
_L.new(n1.outputs[0], n0.inputs[0])
n0.is_active_output = True
mat_black_leather.use_nodes = True; mat_black_leather.node_tree.nodes.clear()
_N = mat_black_leather.node_tree.nodes; _L = mat_black_leather.node_tree.links
n0 = _N.new('ShaderNodeOutputMaterial'); n0.name = 'Material Output'; n0.location = (1616, 296)
n1 = _N.new('ShaderNodeGroup'); n1.name = 'Group'; n1.location = (1352, 256)
n1.width = 228
n1.node_tree = ng_black_leather
n1.inputs[0].default_value = 21.8
n1.inputs[1].default_value = 9.8
n1.inputs[2].default_value = 0.8183
n1.inputs[3].default_value = 0.7408
_L.new(n1.outputs[0], n0.inputs[0])
n0.is_active_output = True

# ---- world
world_world = bpy.data.worlds.new('World'); scene.world = world_world
world_world.use_nodes = True; world_world.node_tree.nodes.clear()
_N = world_world.node_tree.nodes; _L = world_world.node_tree.links
n0 = _N.new('ShaderNodeOutputWorld'); n0.name = 'World Output'; n0.location = (300, 300)
n1 = _N.new('ShaderNodeBackground'); n1.name = 'Background'; n1.location = (10, 300)
n1.inputs[0].default_value = (0.05088, 0.05088, 0.05088, 1.0)
_L.new(n1.outputs[0], n0.inputs[0])
n0.is_active_output = True
world_world.color = (0.05088, 0.05088, 0.05088)
world_world.use_sun_shadow = False
world_world.sun_shadow_jitter_overblur = 0.0

# ---- meshes
me_cube_001 = bpy.data.meshes.new('Cube.001')
me_cube_001.from_pydata([(-0.8953, -0.6543, -0.662), (-1.0, -0.5138, 1.064), (-0.8199, 0.5388, -1.092), (-1.0, 0.8512, 0.6472), (1.0, -0.5328, -0.3696), (1.342, -0.2415, 1.014), (1.0, 0.5328, -0.3696), (1.342, 0.2415, 1.014), (-3.417, 0.5792, -0.5252), (-3.417, -0.5792, -0.5252), (-3.723, -0.2822, 0.9202), (-3.723, 0.2822, 0.9202), (-2.788, 0.8788, -0.5549), (-2.788, -0.8788, -0.5549), (-2.779, -0.8549, 0.5815), (-2.779, 0.8549, 0.5815), (-4.785, 0.5792, -0.3873), (-4.785, -0.5792, -0.3873), (-4.502, -0.2822, 0.9202), (-4.502, 0.2822, 0.9202), (-5.679, 0.6081, -0.5316), (-5.679, -0.6081, -0.5316), (-4.785, -0.7359, 1.057), (-4.785, 0.7359, 1.057), (-12.28, 0.5333, 0.03976), (-12.28, -0.5333, 0.03976), (-12.34, -0.5332, 0.7973), (-12.34, 0.5332, 0.7973), (-7.57, 0.6081, -0.537), (-9.836, 0.6081, -0.3944), (-9.836, -0.6081, -0.3944), (-7.57, -0.6081, -0.537), (0.1728, 0.8363, 0.5927), (0.2804, 0.6622, -0.5851), (0.2804, -0.6622, -0.5851), (0.1728, -0.8363, 0.5927), (2.162, 0.2415, 1.014), (2.264, 0.3366, -0.459), (2.264, -0.3366, -0.459), (2.162, -0.5328, 0.9561), (4.106, 0.4577, 0.7183), (4.104, 0.4561, 0.08038), (4.104, -0.4561, 0.08038), (4.106, -0.4577, 0.7183), (3.412, 0.2415, 1.014), (3.767, 0.5067, -0.4905), (3.767, -0.5067, -0.4905), (3.412, -0.2415, 1.014), (5.542, 0.4525, 0.717), (5.546, 0.4094, -0.1103), (5.546, -0.4094, -0.1103), (5.542, -0.4525, 0.717), (9.584, 0.6865, 0.605), (9.586, 0.6869, -0.6515), (9.586, -0.6869, -0.6515), (9.584, -0.6865, 0.605), (7.687, 0.5731, -0.6667), (7.687, -0.5731, -0.6667), (7.624, -0.5712, 0.6589), (7.624, 0.5712, 0.6589), (-0.9641, 0.471, -2.186), (-0.9641, -0.471, -2.186), (0.2918, 0.4719, -2.397), (0.2918, -0.4719, -2.397), (2.611, -0.2708, -0.78), (2.611, 0.2708, -0.78), (4.075, -0.4232, -0.8232), (3.962, 0.4151, -0.8719), (3.113, -0.2782, -1.327), (3.229, 0.3671, -1.286), (4.246, -0.3608, -1.276), (4.115, 0.3619, -1.279), (3.289, -0.3079, -1.669), (3.289, 0.3079, -1.669), (4.001, -0.3079, -1.63), (4.001, 0.3079, -1.63), (2.478, -0.5047, -0.49), (2.478, 0.5047, -0.49), (2.738, -0.3404, -0.8889), (2.835, 0.4377, -0.8125), (2.26, -0.2403, -0.5717), (2.26, 0.2403, -0.5717), (2.374, -0.1974, -0.8156), (2.374, 0.1974, -0.8156), (-0.9566, -0.8962, -0.004302), (-0.9566, 0.8962, -0.004302), (0.5941, 0.9043, 0.03014), (0.5941, -0.9043, 0.03014), (-3.148, -1.056, -0.002494), (-3.148, 1.056, -0.002494), (-3.505, -0.5985, 0.1977), (-3.505, 0.5985, 0.1977), (-4.919, -0.5985, 0.1977), (-4.919, 0.5985, 0.1977), (-4.919, -0.7603, 0.1416), (-4.919, 0.7603, 0.1416), (-12.34, -0.5517, 0.1417), (-12.34, 0.5517, 0.1417), (1.058, 0.5505, 0.2987), (1.058, -0.5505, 0.2987), (2.259, 0.5505, 0.2987), (2.259, -0.5505, 0.2987), (3.996, 0.5505, 0.2987), (3.996, -0.5505, 0.2987), (4.2, 0.522, 0.4089), (4.2, -0.522, 0.4089), (5.756, 0.5363, 0.4081), (5.756, -0.5363, 0.4081), (9.522, 0.8656, -0.02902), (9.522, -0.8656, -0.02902), (7.923, -0.6993, -0.008511), (7.923, 0.6993, -0.008511), (-12.21, 0.6081, -0.1636), (-12.21, -0.6081, -0.1636), (-12.34, -0.7603, 0.1416), (-12.22, -0.7359, 1.049), (-12.22, 0.7359, 1.049), (-12.34, 0.7603, 0.1416), (-11.81, -0.5517, 0.1417), (-11.81, 0.5517, 0.1417), (-11.76, 0.5333, -0.01128), (-11.76, -0.5333, -0.01128), (-11.81, -0.5332, 0.7973), (-11.81, 0.5332, 0.7973), (-0.9134, -3.581e-09, -1.102), (-1.011, -3.581e-09, 1.178), (0.772, -3.536e-09, -1.099), (0.5572, -3.581e-09, 1.167), (-3.218, -3.581e-09, -0.7692), (-2.968, -3.581e-09, 1.166), (-3.435, -3.581e-09, -0.5273), (-3.732, -3.581e-09, 0.924), (-4.813, -3.581e-09, -0.3894), (-4.515, -3.581e-09, 0.9243), (-5.702, -1.038e-07, -0.5341), (-4.813, -3.581e-09, 1.066), (-12.28, 8.941e-08, -0.1621), (-12.3, -3.581e-09, 1.058), (-7.616, -4.82e-08, -0.5374), (-9.899, 1.886e-08, -0.3931), (1.013, -3.581e-09, -0.3707), (1.377, -3.581e-09, 1.054), (2.242, -3.581e-09, -0.4305), (2.123, -3.581e-09, 1.062), (3.876, -3.581e-09, -0.3707), (3.319, -3.581e-09, 1.039), (3.876, -3.581e-09, -0.1095), (4.174, 1.329e-08, 0.916), (5.591, -3.581e-09, -0.1095), (5.591, 1.107e-08, 0.9165), (9.792, -1.001e-07, -0.8477), (9.493, -9.783e-08, 0.8101), (7.692, -5.183e-08, 0.859), (7.716, -1.483e-07, -0.8641), (-1.055, -3.672e-09, -2.18), (0.3933, -3.854e-09, -2.423), (2.77, -5.183e-08, -0.901), (4.11, 4.466e-08, -0.8275), (3.14, 2.054e-08, -1.346), (4.282, 4.466e-08, -1.283), (3.201, -1.48e-07, -1.725), (4.127, -1.001e-07, -1.758), (2.288, -2.708e-08, -0.4692), (2.64, -3.945e-08, -0.7899), (2.282, -3.581e-09, -0.5741), (2.397, -3.976e-08, -0.8198), (9.812, -1.001e-07, -0.02819), (-12.36, 9.243e-08, 0.04361), (-12.42, 4.466e-08, 0.8045), (-11.88, -3.581e-09, 0.1433), (-11.83, 7.683e-08, -0.0078), (-11.88, 4.466e-08, 0.8045), (-13.55, -0.4658, 0.4633), (-9.693, -0.4658, 0.4633), (-13.55, -0.4568, 0.423), (-9.693, -0.4568, 0.423), (-13.55, -0.4302, 0.3843), (-9.693, -0.4302, 0.3843), (-13.55, -0.3871, 0.3486), (-9.693, -0.3871, 0.3486), (-13.55, -0.329, 0.3173), (-9.693, -0.329, 0.3173), (-13.55, -0.2583, 0.2917), (-9.693, -0.2583, 0.2917), (-13.55, -0.1776, 0.2726), (-9.693, -0.1776, 0.2726), (-13.55, -0.08999, 0.2609), (-9.693, -0.08999, 0.2609), (-13.55, 0.001087, 0.2569), (-9.693, 0.001087, 0.2569), (-13.55, 0.09216, 0.2609), (-9.693, 0.09216, 0.2609), (-13.55, 0.1797, 0.2726), (-9.693, 0.1797, 0.2726), (-13.55, 0.2605, 0.2917), (-9.693, 0.2605, 0.2917), (-13.55, 0.3312, 0.3173), (-9.693, 0.3312, 0.3173), (-13.55, 0.3893, 0.3486), (-9.693, 0.3893, 0.3486), (-13.55, 0.4324, 0.3843), (-9.693, 0.4324, 0.3843), (-13.55, 0.459, 0.423), (-9.693, 0.459, 0.423), (-13.55, 0.4679, 0.4633), (-9.693, 0.4679, 0.4633), (-13.55, 0.459, 0.5035), (-9.693, 0.459, 0.5035), (-13.55, 0.4324, 0.5422), (-9.693, 0.4324, 0.5422), (-13.55, 0.3893, 0.5779), (-9.693, 0.3893, 0.5779), (-13.55, 0.3312, 0.6092), (-9.693, 0.3312, 0.6092), (-13.55, 0.2605, 0.6348), (-9.693, 0.2605, 0.6348), (-13.55, 0.1797, 0.6539), (-9.693, 0.1797, 0.6539), (-13.55, 0.09217, 0.6657), (-9.693, 0.09217, 0.6657), (-13.55, 0.001087, 0.6696), (-9.693, 0.001087, 0.6696), (-13.55, -0.08999, 0.6657), (-9.693, -0.08999, 0.6657), (-13.55, -0.1776, 0.6539), (-9.693, -0.1776, 0.6539), (-13.55, -0.2583, 0.6348), (-9.693, -0.2583, 0.6348), (-13.55, -0.329, 0.6092), (-9.693, -0.329, 0.6092), (-13.55, -0.3871, 0.5779), (-9.693, -0.3871, 0.5779), (-13.55, -0.4302, 0.5422), (-9.693, -0.4302, 0.5422), (-13.55, -0.4568, 0.5035), (-9.693, -0.4568, 0.5035), (-13.55, -0.3454, 0.4633), (-13.55, -0.3387, 0.4334), (-12.41, -0.3387, 0.4931), (-12.41, -0.319, 0.5219), (-12.41, -0.287, 0.5483), (-12.41, -0.2439, 0.5716), (-13.55, -0.319, 0.4046), (-13.55, -0.287, 0.3782), (-12.41, -0.1914, 0.5906), (-13.55, -0.2439, 0.355), (-12.41, -0.1315, 0.6048), (-13.55, -0.1914, 0.3359), (-13.55, -0.1315, 0.3218), (-12.41, -0.06651, 0.6135), (-13.55, -0.06651, 0.313), (-12.41, 0.001087, 0.6164), (-13.55, 0.001087, 0.3101), (-13.55, 0.06868, 0.313), (-12.41, 0.06868, 0.6135), (-13.55, 0.1337, 0.3218), (-12.41, 0.1337, 0.6048), (-13.55, 0.1936, 0.3359), (-13.55, 0.2461, 0.355), (-12.41, 0.1936, 0.5906), (-13.55, 0.2892, 0.3782), (-12.41, 0.2461, 0.5716), (-13.55, 0.3212, 0.4046), (-13.55, 0.3409, 0.4334), (-12.41, 0.2892, 0.5483), (-13.55, 0.3476, 0.4633), (-12.41, 0.3212, 0.5219), (-13.55, 0.3409, 0.4931), (-13.55, 0.3212, 0.5219), (-12.41, 0.3409, 0.4931), (-13.55, 0.2892, 0.5483), (-12.41, 0.3476, 0.4633), (-13.55, 0.2461, 0.5716), (-13.55, 0.1936, 0.5906), (-12.41, 0.3409, 0.4334), (-13.55, 0.1337, 0.6048), (-12.41, 0.3212, 0.4046), (-13.55, 0.06868, 0.6135), (-13.55, 0.001087, 0.6164), (-12.41, 0.2892, 0.3782), (-13.55, -0.06651, 0.6135), (-12.41, 0.2461, 0.355), (-13.55, -0.1315, 0.6048), (-13.55, -0.1914, 0.5906), (-12.41, 0.1936, 0.3359), (-13.55, -0.2439, 0.5716), (-13.55, -0.287, 0.5483), (-13.55, -0.319, 0.5219), (-13.55, -0.3387, 0.4931), (-12.41, 0.1337, 0.3218), (-12.41, 0.06868, 0.313), (-12.41, 0.001087, 0.3101), (-12.41, -0.06651, 0.313), (-12.41, -0.1315, 0.3218), (-12.41, -0.1914, 0.3359), (-12.41, -0.2439, 0.355), (-12.41, -0.287, 0.3782), (-12.41, -0.319, 0.4046), (-12.41, -0.3387, 0.4334), (-12.41, -0.3454, 0.4633), (-5.155, -1.162, 0.1402), (-5.048, -0.8997, 0.9362), (-5.11, -3.581e-09, 1.209), (-5.048, 0.8997, 0.9362), (-5.155, 1.162, 0.1402), (-5.776, 0.9427, -0.3625), (-12.1, -1.378, 0.2295), (-12.1, -1.122, 0.9366), (-12.0, -3.581e-09, 1.204), (-12.1, 1.117, 0.9366), (-12.1, 1.372, 0.2295), (-12.36, 1.17, -0.2859), (-9.624, 1.17, -0.2552), (-7.302, 0.9024, 0.9337), (-9.82, -1.126, 0.9337), (-7.535, -0.9427, -0.3807), (-5.776, -0.9427, -0.3625), (-7.535, 0.9427, -0.3807), (-9.82, 1.12, 0.9337), (-7.302, -0.9024, 0.9337), (-12.36, -1.098, -0.2859), (-9.624, -1.176, -0.2552), (-7.348, -3.581e-09, 1.21), (-9.883, -3.581e-09, 1.21), (-7.52, -1.17, 0.1416), (-9.937, -1.41, 0.2369), (-7.52, 1.17, 0.1416), (-10.12, 1.386, 0.1416), (3.843, 0.5328, -0.3696), (2.219, 0.437, -0.4345), (2.219, -0.437, -0.4345), (3.843, -0.5328, -0.3696), (2.835, -0.4377, -0.8125), (3.962, -0.4151, -0.8719), (4.075, 0.4232, -0.8232), (2.745, 0.4232, -0.8963), (3.229, -0.3671, -1.286), (4.115, -0.3619, -1.279), (4.246, 0.3608, -1.276), (3.112, 0.3608, -1.338), (4.092, 0.2889, -1.747), (3.178, 0.2172, -1.717), (3.178, -0.2172, -1.717), (4.092, -0.2889, -1.747), (2.184, -3.581e-09, -0.3707), (2.162, 0.5328, -0.3696), (2.162, -0.5328, -0.3696), (2.745, -0.4232, -0.8963), (2.738, 0.3404, -0.8889), (3.112, -0.3608, -1.338), (3.113, 0.2782, -1.327), (3.213, -1.483e-07, -1.808), (3.184, 0.2889, -1.797), (3.184, -0.2889, -1.797), (2.346, -2.77e-08, -0.5293), (2.323, 0.2403, -0.5271), (2.575, -3.976e-08, -0.7369), (2.551, 0.1974, -0.7333), (2.323, -0.2403, -0.5271), (2.551, -0.1974, -0.7333), (3.996, 0.5363, 0.4081), (3.843, 0.4094, -0.1103), (3.996, -0.5363, 0.4081), (3.843, -0.4094, -0.1103), (5.578, -0.4533, 0.08106), (5.546, -0.4094, 0.9085), (4.165, -0.1125, 0.9143), (5.578, 0.4533, 0.08106), (5.555, 0.1125, 0.9141), (4.165, 0.1125, 0.9143), (9.735, 0.8622, -0.02955), (9.717, 0.6582, -0.8433), (9.735, -0.8622, -0.02955), (9.717, -0.6582, -0.8433), (7.656, 0.5338, -0.8596), (7.656, -0.5338, -0.8596), (7.65, -0.2374, 0.8562), (9.454, -0.345, 0.8063), (7.65, 0.2374, 0.8562), (9.454, 0.345, 0.8063), (-5.576, -1.076e-07, -0.5464), (-5.547, -0.7359, -0.5434), (-12.41, 9.29e-08, -0.1496), (-12.34, -0.7359, -0.2172), (-9.85, 0.7359, -0.459), (-12.34, 0.7359, -0.2172), (-7.57, -0.7359, -0.536), (-5.547, 0.7359, -0.5434), (-7.57, 0.7359, -0.536), (-9.85, -0.7359, -0.459), (-4.919, -1.17, 0.1416), (-5.092, -0.5382, 1.18), (-4.919, 1.17, 0.1416), (-5.563, 0.8801, -0.612), (-12.34, -1.372, 0.1416), (-11.95, -0.5378, 1.172), (-7.303, 0.5408, 1.177), (-5.092, 0.5382, 1.18), (-9.82, -0.5408, 1.177), (-7.585, -0.8801, -0.6047), (-5.563, -0.8801, -0.612), (-7.585, 0.8801, -0.6047), (-9.865, 1.17, -0.5277), (-11.95, 0.5378, 1.172), (-9.82, 0.5408, 1.177), (-7.303, -0.5408, 1.177), (-9.865, -1.098, -0.5277), (-10.12, -1.372, 0.1416), (-12.34, 1.386, 0.1416), (-9.937, 1.404, 0.2369), (0.6651, 0.538, -1.092), (-0.8953, 0.6543, -0.662), (-1.0, 0.8037, 1.0), (0.6474, 0.5138, 1.064), (0.9485, 0.8962, -0.004302), (0.9485, -0.8962, -0.004302), (0.6651, -0.538, -1.092), (-0.8199, -0.5388, -1.092), (0.6474, -0.5138, 1.064), (-1.0, -0.8512, 0.6472), (-3.505, -1.069, -0.004302), (-3.062, -0.5138, 1.064), (-3.505, 1.069, -0.004302), (-3.2, 0.8037, -0.7638), (-3.062, 0.5138, 1.064), (-3.2, -0.8037, -0.7638), (-1.0, 0.5138, 1.064), (1.0, 0.8037, 1.0), (0.8581, -3.581e-09, 1.178), (1.0, -0.8037, 1.0), (-1.0, -0.8037, 1.0), (-3.269, -3.581e-09, 1.178), (-3.417, 0.8037, 1.0), (-3.417, -0.8037, 1.0), (-3.435, -3.581e-09, 0.9241), (-3.417, 0.5792, 0.9161), (-4.813, -3.581e-09, 0.9241), (-4.785, 0.5792, 0.9161), (-4.785, -0.5792, 0.9161), (-3.417, -0.5792, 0.9161), (1.077, -3.581e-09, 1.062), (1.0, -0.5328, 0.9561), (2.162, -0.2415, 1.014), (2.162, 0.5328, 0.9561), (1.0, 0.5328, 0.9561), (3.636, -3.581e-09, 1.062), (3.843, -0.5328, 0.9561), (3.843, 0.5328, 0.9561), (3.876, 1.107e-08, 0.9165), (3.843, -0.4094, 0.9085), (5.555, -0.1125, 0.9141), (5.546, 0.4094, 0.9085), (3.843, 0.4094, 0.9085), (9.792, -1.001e-07, 0.8016), (9.717, -0.6582, 0.7944), (7.632, -0.5338, 0.8515), (7.632, 0.5338, 0.8515), (9.717, 0.6582, 0.7944), (-4.813, -3.581e-09, 1.21), (-4.785, 0.8343, 1.162), (-12.2, -3.581e-09, 1.175), (-12.12, 1.035, 1.128), (-7.303, 0.8373, 1.159), (-9.82, -1.045, 1.159), (-12.12, -1.041, 1.128), (-9.82, 1.039, 1.159), (-4.785, -0.8343, 1.162), (-7.303, -0.8373, 1.159), (0.7627, 0.4413, -1.095), (-0.9133, 0.44, -1.098), (-0.9133, -0.44, -1.098), (0.7627, -0.4413, -1.095), (0.386, 0.3737, -2.41), (-1.054, 0.3746, -2.169), (-1.054, -0.3746, -2.169), (0.386, -0.3737, -2.41), (-0.9007, -3.581e-09, -1.005), (-0.9006, -0.5435, -1.0), (0.7988, -3.581e-09, -1.005), (0.7871, 0.5435, -1.0), (-0.9648, -3.569e-09, -2.294), (-0.9638, -0.3616, -2.283), (0.2629, -3.679e-09, -2.499), (0.2562, 0.3616, -2.487), (0.7871, -0.5435, -1.0), (0.2562, -0.3616, -2.487), (-0.9638, 0.3616, -2.283), (-0.9006, 0.5435, -1.0), (-1.068, -3.581e-09, -2.277), (-1.067, -0.4664, -2.262), (0.3576, 0.4664, -2.501), (-1.067, 0.4664, -2.262), (0.3664, -3.581e-09, -2.517), (0.3576, -0.4664, -2.501)], [], [(85, 411, 12, 89), (85, 3, 32, 86), (140, 6, 345, 344), (87, 35, 419, 84), (126, 471, 475, 155), (127, 125, 1, 418), (131, 11, 19, 133), (84, 419, 14, 88), (125, 426, 424, 129), (476, 477, 425, 128), (130, 8, 423, 128), (90, 9, 425, 420), (434, 439, 433, 431), (91, 435, 432, 422), (132, 17, 381, 380), (130, 9, 17, 132), (91, 8, 16, 93), (90, 439, 438, 92), (384, 385, 311, 402), (93, 16, 387, 95), (92, 438, 22, 94), (436, 437, 23, 135), (97, 24, 120, 119), (385, 117, 408, 311), (95, 387, 393, 392), (139, 30, 113, 136), (134, 21, 31, 138), (138, 31, 30, 139), (116, 137, 460, 461), (388, 384, 402, 401), (135, 23, 459, 458), (115, 114, 394, 464), (387, 388, 401, 393), (94, 22, 466, 390), (98, 6, 479, 414), (140, 4, 484, 478), (440, 444, 427, 428), (99, 441, 429, 415), (143, 442, 47, 145), (141, 5, 442, 143), (98, 444, 443, 100), (99, 4, 346, 101), (105, 42, 364, 107), (100, 443, 447, 102), (101, 346, 331, 103), (46, 76, 332, 333), (360, 361, 328, 102), (146, 363, 331, 144), (448, 452, 447, 445), (362, 449, 446, 103), (153, 374, 371, 150), (146, 361, 49, 148), (147, 366, 450, 149), (104, 40, 48, 106), (166, 453, 454, 372), (152, 376, 377, 151), (111, 59, 52, 108), (110, 57, 54, 109), (107, 364, 57, 110), (106, 48, 59, 111), (149, 450, 376, 152), (148, 49, 374, 153), (480, 482, 485, 481), (416, 417, 61, 63), (2, 410, 62, 60), (124, 469, 473, 154), (333, 332, 336, 337), (144, 331, 66, 157), (77, 45, 67, 79), (359, 358, 80, 82), (159, 70, 343, 161), (157, 66, 70, 159), (79, 67, 71, 69), (156, 348, 350, 158), (351, 352, 340, 161), (69, 71, 75, 73), (158, 350, 341, 160), (337, 336, 72, 74), (162, 38, 330, 142), (163, 65, 348, 156), (38, 64, 78, 330), (65, 37, 329, 348), (164, 81, 83, 165), (354, 355, 81, 164), (355, 357, 83, 81), (356, 359, 82, 165), (367, 106, 111, 56), (51, 107, 110, 58), (58, 110, 109, 55), (56, 111, 108, 53), (150, 166, 372, 373), (41, 104, 106, 367), (363, 362, 103, 331), (452, 360, 102, 447), (39, 101, 103, 446), (345, 100, 102, 328), (43, 105, 107, 51), (441, 99, 101, 39), (6, 98, 100, 345), (4, 99, 415, 484), (444, 98, 414, 427), (117, 116, 461, 408), (389, 386, 399, 406), (386, 381, 400, 399), (137, 115, 464, 460), (114, 383, 320, 394), (27, 97, 119, 123), (17, 92, 94, 381), (437, 93, 95, 23), (383, 389, 406, 320), (9, 90, 92, 17), (435, 91, 93, 437), (8, 91, 422, 423), (439, 90, 420, 433), (0, 84, 88, 13), (34, 87, 84, 0), (411, 85, 86, 33), (3, 85, 89, 15), (167, 24, 385, 382), (26, 96, 114, 115), (168, 26, 115, 137), (24, 97, 117, 385), (96, 25, 383, 114), (97, 27, 116, 117), (169, 171, 123, 119), (170, 169, 119, 120), (96, 26, 122, 118), (25, 96, 118, 121), (168, 27, 123, 171), (167, 25, 121, 170), (24, 167, 170, 120), (26, 168, 171, 122), (121, 118, 169, 170), (118, 122, 171, 169), (27, 168, 137, 116), (25, 167, 382, 383), (371, 370, 166, 150), (357, 356, 165, 83), (358, 354, 164, 80), (80, 164, 165, 82), (64, 163, 156, 78), (37, 162, 142, 329), (68, 158, 160, 342), (353, 351, 161, 343), (78, 156, 158, 68), (334, 157, 159, 338), (338, 159, 161, 340), (328, 144, 157, 334), (470, 124, 154, 474), (486, 483, 482, 480), (50, 148, 153, 375), (368, 149, 152, 378), (378, 152, 151, 379), (370, 457, 453, 166), (369, 147, 149, 368), (363, 146, 148, 50), (375, 153, 150, 373), (449, 448, 445, 446), (361, 146, 144, 328), (7, 141, 143, 36), (36, 143, 145, 44), (441, 440, 428, 429), (6, 140, 478, 479), (23, 95, 392, 459), (22, 135, 458, 466), (28, 138, 139, 29), (20, 134, 138, 28), (29, 139, 136, 112), (381, 94, 390, 400), (438, 436, 135, 22), (8, 130, 132, 16), (16, 132, 380, 387), (435, 434, 431, 432), (9, 130, 128, 425), (487, 476, 128, 423), (1, 125, 129, 421), (10, 131, 133, 18), (413, 426, 125, 127), (468, 126, 155, 472), (4, 140, 344, 346), (172, 173, 175, 174), (282, 283, 244, 246), (174, 175, 177, 176), (268, 270, 264, 266), (176, 177, 179, 178), (257, 258, 281, 284), (178, 179, 181, 180), (243, 245, 295, 296), (180, 181, 183, 182), (272, 273, 259, 261), (182, 183, 185, 184), (285, 286, 240, 241), (184, 185, 187, 186), (286, 287, 239, 240), (186, 187, 189, 188), (273, 275, 256, 259), (188, 189, 191, 190), (287, 288, 238, 239), (190, 191, 193, 192), (262, 263, 274, 276), (192, 193, 195, 194), (275, 277, 254, 256), (194, 195, 197, 196), (277, 278, 251, 254), (196, 197, 199, 198), (250, 252, 291, 292), (198, 199, 201, 200), (252, 253, 290, 291), (200, 201, 203, 202), (265, 267, 269, 271), (202, 203, 205, 204), (204, 205, 207, 206), (206, 207, 209, 208), (208, 209, 211, 210), (210, 211, 213, 212), (212, 213, 215, 214), (214, 215, 217, 216), (216, 217, 219, 218), (218, 219, 221, 220), (220, 221, 223, 222), (222, 223, 225, 224), (224, 225, 227, 226), (226, 227, 229, 228), (190, 192, 255, 253), (228, 229, 231, 230), (230, 231, 233, 232), (175, 173, 235, 233, 231, 229, 227, 225, 223, 221, 219, 217, 215, 213, 211, 209, 207, 205, 203, 201, 199, 197, 195, 193, 191, 189, 187, 185, 183, 181, 179, 177), (232, 233, 235, 234), (280, 282, 246, 249), (234, 235, 173, 172), (299, 298, 297, 296, 295, 294, 293, 292, 291, 290, 289, 284, 281, 279, 276, 274, 271, 269, 266, 264, 261, 259, 256, 254, 251, 249, 246, 244, 241, 240, 239, 238), (267, 268, 266, 269), (288, 236, 299, 238), (232, 234, 288, 287), (242, 243, 296, 297), (180, 182, 247, 245), (222, 224, 282, 280), (212, 214, 273, 272), (202, 204, 265, 263), (237, 242, 297, 298), (236, 237, 298, 299), (234, 172, 236, 288), (192, 194, 257, 255), (172, 174, 237, 236), (260, 262, 276, 279), (182, 184, 248, 247), (224, 226, 283, 282), (253, 255, 289, 290), (214, 216, 275, 273), (204, 206, 267, 265), (247, 248, 293, 294), (194, 196, 258, 257), (184, 186, 250, 248), (248, 250, 292, 293), (226, 228, 285, 283), (245, 247, 294, 295), (174, 176, 242, 237), (216, 218, 277, 275), (206, 208, 268, 267), (196, 198, 260, 258), (258, 260, 279, 281), (263, 265, 271, 274), (186, 188, 252, 250), (228, 230, 286, 285), (176, 178, 243, 242), (218, 220, 278, 277), (270, 272, 261, 264), (208, 210, 270, 268), (278, 280, 249, 251), (198, 200, 262, 260), (283, 285, 241, 244), (188, 190, 253, 252), (230, 232, 287, 286), (178, 180, 245, 243), (220, 222, 280, 278), (210, 212, 272, 270), (255, 257, 284, 289), (200, 202, 263, 262), (327, 402, 311, 408), (325, 314, 307, 306), (323, 404, 403, 308), (302, 397, 396, 322), (322, 396, 404, 323), (300, 301, 319, 324), (324, 319, 314, 325), (304, 305, 317, 326), (326, 317, 312, 409), (313, 326, 409, 318), (303, 304, 326, 313), (315, 324, 325, 321), (316, 300, 324, 315), (406, 407, 394, 320), (318, 409, 310, 309), (405, 322, 323, 398), (391, 302, 322, 405), (398, 323, 308, 395), (45, 77, 345, 328), (76, 46, 331, 346), (332, 76, 346, 347), (46, 333, 66, 331), (67, 45, 328, 334), (77, 79, 335, 345), (336, 332, 347, 349), (333, 337, 70, 66), (71, 67, 334, 338), (79, 69, 339, 335), (73, 75, 340, 352), (74, 72, 353, 343), (337, 74, 343, 70), (75, 71, 338, 340), (69, 73, 352, 339), (72, 336, 349, 353), (329, 142, 344, 345), (330, 78, 347, 346), (348, 329, 345, 335), (78, 68, 349, 347), (350, 348, 335, 339), (160, 341, 352, 351), (341, 350, 339, 352), (68, 342, 353, 349), (162, 37, 355, 354), (65, 163, 356, 357), (64, 38, 358, 359), (37, 65, 357, 355), (142, 330, 346, 344), (342, 160, 351, 353), (38, 162, 354, 358), (163, 64, 359, 356), (104, 41, 361, 360), (42, 105, 362, 363), (364, 42, 363, 50), (43, 51, 365, 449), (41, 367, 49, 361), (48, 40, 452, 451), (53, 108, 370, 371), (109, 54, 373, 372), (56, 53, 371, 374), (57, 364, 50, 375), (58, 55, 454, 455), (59, 48, 451, 456), (367, 56, 374, 49), (54, 57, 375, 373), (51, 58, 455, 365), (52, 59, 456, 457), (40, 104, 360, 452), (105, 43, 449, 362), (108, 52, 457, 370), (55, 109, 372, 454), (21, 134, 380, 381), (136, 113, 383, 382), (29, 112, 385, 384), (31, 21, 381, 386), (20, 28, 388, 387), (28, 29, 384, 388), (113, 30, 389, 383), (30, 31, 386, 389), (134, 20, 387, 380), (112, 136, 382, 385), (301, 300, 390, 466), (305, 304, 392, 393), (306, 307, 464, 394), (303, 313, 462, 459), (307, 314, 463, 464), (316, 315, 399, 400), (317, 305, 393, 401), (312, 317, 401, 402), (318, 309, 461, 465), (313, 318, 465, 462), (319, 301, 466, 467), (314, 319, 467, 463), (315, 321, 406, 399), (321, 325, 407, 406), (300, 316, 400, 390), (304, 303, 459, 392), (309, 310, 408, 461), (409, 312, 402, 327), (325, 306, 394, 407), (310, 409, 327, 408), (411, 33, 479, 487), (32, 3, 412, 427), (33, 86, 414, 479), (87, 34, 484, 415), (34, 0, 477, 484), (419, 35, 429, 430), (88, 14, 433, 420), (89, 12, 423, 422), (12, 411, 487, 423), (3, 15, 432, 412), (14, 419, 430, 433), (0, 13, 425, 477), (86, 32, 427, 414), (35, 87, 415, 429), (13, 88, 420, 425), (15, 89, 422, 432), (426, 413, 427, 412), (127, 418, 429, 428), (418, 1, 430, 429), (129, 424, 432, 431), (424, 426, 412, 432), (1, 421, 433, 430), (11, 131, 434, 435), (133, 19, 437, 436), (19, 11, 435, 437), (10, 18, 438, 439), (5, 141, 440, 441), (442, 5, 441, 39), (7, 36, 443, 444), (145, 47, 446, 445), (47, 442, 39, 446), (36, 44, 447, 443), (366, 147, 448, 449), (450, 366, 449, 365), (369, 368, 451, 452), (151, 377, 454, 453), (377, 376, 455, 454), (368, 378, 456, 451), (376, 450, 365, 455), (378, 379, 457, 456), (413, 127, 428, 427), (421, 129, 431, 433), (131, 10, 439, 434), (18, 133, 436, 438), (141, 7, 444, 440), (44, 145, 445, 447), (147, 369, 452, 448), (379, 151, 453, 457), (397, 302, 458, 459), (308, 403, 461, 460), (396, 397, 459, 462), (398, 395, 464, 463), (403, 404, 465, 461), (404, 396, 462, 465), (391, 405, 467, 466), (405, 398, 463, 467), (302, 391, 466, 458), (395, 308, 460, 464), (410, 2, 487, 479), (417, 416, 484, 477), (60, 62, 490, 491), (63, 61, 489, 493), (416, 63, 493, 484), (62, 410, 479, 490), (61, 417, 477, 489), (2, 60, 491, 487), (124, 470, 477, 476), (126, 468, 479, 478), (474, 154, 488, 489), (472, 155, 492, 490), (475, 471, 484, 493), (468, 472, 490, 479), (470, 474, 489, 477), (473, 469, 487, 491), (469, 124, 476, 487), (471, 126, 478, 484), (154, 473, 491, 488), (155, 475, 493, 492), (480, 481, 489, 488), (483, 486, 491, 490), (482, 483, 490, 492), (481, 485, 493, 489), (486, 480, 488, 491), (485, 482, 492, 493)])
me_cube_001.polygons.foreach_set('use_smooth', [True] * 462)
me_cube_001.polygons.foreach_set('material_index', [1, 1, 0, 1, 4, 1, 1, 1, 1, 0, 0, 0, 0, 0, 0, 0, 0, 0, 0, 0, 0, 0, 1, 0, 0, 1, 1, 1, 0, 0, 0, 0, 0, 0, 0, 0, 0, 0, 1, 1, 0, 0, 1, 0, 0, 1, 0, 0, 0, 0, 0, 0, 1, 1, 0, 1, 1, 1, 1, 1, 1, 0, 4, 4, 4, 4, 1, 0, 1, 2, 0, 0, 1, 1, 0, 1, 1, 1, 1, 1, 1, 1, 2, 2, 2, 2, 1, 1, 1, 1, 0, 1, 0, 0, 0, 0, 1, 0, 0, 0, 0, 0, 0, 0, 0, 0, 1, 0, 0, 0, 0, 0, 0, 0, 1, 1, 1, 1, 1, 1, 1, 1, 1, 1, 1, 1, 1, 1, 1, 1, 1, 1, 1, 1, 1, 1, 0, 2, 2, 2, 1, 1, 1, 0, 1, 0, 0, 0, 4, 4, 0, 1, 1, 0, 1, 0, 0, 0, 0, 1, 1, 0, 0, 0, 0, 1, 1, 1, 0, 0, 0, 0, 0, 0, 0, 1, 1, 1, 4, 0, 3, 3, 3, 3, 3, 3, 3, 3, 3, 3, 3, 3, 3, 3, 3, 3, 3, 3, 3, 3, 3, 3, 3, 3, 3, 3, 3, 3, 3, 3, 3, 3, 3, 3, 3, 3, 3, 3, 3, 3, 3, 3, 3, 3, 3, 3, 3, 3, 3, 3, 3, 3, 3, 3, 3, 3, 3, 3, 3, 3, 3, 3, 3, 3, 3, 3, 3, 3, 3, 3, 3, 3, 3, 3, 3, 3, 3, 3, 3, 3, 3, 3, 3, 3, 3, 3, 3, 3, 3, 3, 3, 3, 3, 3, 3, 3, 3, 3, 0, 1, 1, 1, 1, 1, 1, 1, 1, 1, 1, 1, 1, 0, 1, 1, 1, 1, 0, 0, 0, 0, 0, 0, 0, 0, 0, 0, 0, 0, 0, 0, 0, 0, 0, 0, 0, 0, 0, 0, 0, 0, 1, 1, 1, 1, 0, 0, 1, 1, 0, 0, 0, 0, 0, 0, 0, 0, 0, 0, 0, 0, 0, 0, 0, 0, 0, 0, 0, 0, 0, 0, 0, 0, 0, 0, 0, 0, 0, 0, 0, 0, 0, 0, 0, 0, 0, 0, 0, 0, 0, 0, 0, 0, 0, 0, 0, 0, 0, 0, 0, 0, 0, 0, 0, 0, 0, 0, 0, 0, 0, 0, 0, 0, 0, 0, 0, 0, 0, 0, 0, 0, 0, 0, 0, 0, 0, 0, 0, 0, 0, 0, 0, 0, 0, 0, 0, 0, 0, 0, 0, 0, 0, 0, 0, 0, 0, 0, 0, 0, 0, 0, 0, 0, 0, 0, 0, 0, 0, 0, 0, 0, 0, 0, 0, 0, 0, 0, 0, 0, 0, 0, 0, 0, 0, 0, 0, 0, 0, 0, 0, 0, 0, 0])
_uv = me_cube_001.uv_layers.new(name='UVMap')
_uv.uv.foreach_set('vector', [0.5, 0.25, 0.4172, 0.25, 0.4181, 0.25, 0.5, 0.25, 0.5, 0.25, 0.5808, 0.25, 0.5809, 0.4547, 0.5042, 0.4534, 0.4171, 0.625, 0.4171, 0.5421, 0.4171, 0.5421, 0.4171, 0.625, 0.5042, 0.7966, 0.5809, 0.7953, 0.5808, 1.0, 0.5, 1.0, 0.375, 0.625, 0.375, 0.7273, 0.375, 0.7243, 0.375, 0.625, 0.6653, 0.6246, 0.875, 0.625, 0.875, 0.7049, 0.6636, 0.7049, 0.5901, 0.125, 0.5901, 0.1689, 0.5901, 0.1689, 0.5901, 0.125, 0.5, 1.0, 0.5808, 1.0, 0.5818, 1.0, 0.5006, 1.0, 0.875, 0.625, 0.875, 0.5451, 0.875, 0.5451, 0.875, 0.6254, 0.125, 0.625, 0.125, 0.75, 0.125, 0.75, 0.125, 0.625, 0.4099, 0.125, 0.4099, 0.2151, 0.375, 0.25, 0.375, 0.125, 0.5, 0.03492, 0.4099, 0.03492, 0.375, 0.0, 0.5, 0.0, 0.5901, 0.125, 0.5901, 0.03492, 0.625, 0.0, 0.625, 0.125, 0.5, 0.2151, 0.5901, 0.2151, 0.625, 0.25, 0.5, 0.25, 0.4099, 0.125, 0.4099, 0.03492, 0.4099, 0.03492, 0.4099, 0.125, 0.4099, 0.125, 0.4099, 0.03492, 0.4099, 0.03492, 0.4099, 0.125, 0.5, 0.2151, 0.4099, 0.2151, 0.4099, 0.2151, 0.5, 0.2151, 0.5, 0.03492, 0.5901, 0.03492, 0.5901, 0.03492, 0.5, 0.03492, 0.4099, 0.2151, 0.4099, 0.2151, 0.4099, 0.2151, 0.4099, 0.2151, 0.5, 0.2151, 0.4099, 0.2151, 0.4099, 0.2151, 0.5, 0.2151, 0.5, 0.03492, 0.5901, 0.03492, 0.5901, 0.03492, 0.5, 0.03492, 0.5901, 0.125, 0.5901, 0.2151, 0.5901, 0.2151, 0.5901, 0.125, 0.5, 0.1904, 0.4323, 0.1898, 0.4323, 0.1898, 0.5, 0.1904, 0.4099, 0.2151, 0.5, 0.2151, 0.5, 0.2151, 0.4099, 0.2151, 0.5, 0.2151, 0.4099, 0.2151, 0.4099, 0.2151, 0.5, 0.2151, 0.4099, 0.125, 0.4099, 0.05056, 0.4099, 0.05056, 0.4099, 0.125, 0.4099, 0.125, 0.4099, 0.05056, 0.4099, 0.05056, 0.4099, 0.125, 0.4099, 0.125, 0.4099, 0.05056, 0.4099, 0.05056, 0.4099, 0.125, 0.5901, 0.2151, 0.5901, 0.125, 0.5901, 0.125, 0.5901, 0.2151, 0.4099, 0.2151, 0.4099, 0.2151, 0.4099, 0.2151, 0.4099, 0.2151, 0.5901, 0.125, 0.5901, 0.2151, 0.5901, 0.2151, 0.5901, 0.125, 0.5901, 0.03492, 0.5, 0.03492, 0.5, 0.03492, 0.5901, 0.03492, 0.4099, 0.2151, 0.4099, 0.2151, 0.4099, 0.2151, 0.4099, 0.2151, 0.5, 0.03492, 0.5901, 0.03492, 0.5901, 0.03492, 0.5, 0.03492, 0.5, 0.5421, 0.4171, 0.5421, 0.375, 0.5, 0.5, 0.5, 0.4171, 0.625, 0.4171, 0.7079, 0.375, 0.75, 0.375, 0.625, 0.5829, 0.625, 0.5829, 0.5421, 0.625, 0.5, 0.625, 0.625, 0.5, 0.7079, 0.5829, 0.7079, 0.625, 0.75, 0.5, 0.75, 0.5829, 0.625, 0.5829, 0.6626, 0.5829, 0.6626, 0.5829, 0.6243, 0.5829, 0.6248, 0.5829, 0.6626, 0.5829, 0.6626, 0.5829, 0.625, 0.5, 0.5421, 0.5829, 0.5421, 0.5829, 0.5421, 0.5, 0.5421, 0.5, 0.7079, 0.4171, 0.7079, 0.4171, 0.7079, 0.5, 0.7079, 0.5005, 0.6827, 0.4635, 0.6827, 0.4624, 0.6827, 0.5, 0.6827, 0.5, 0.5421, 0.5829, 0.5421, 0.5829, 0.5421, 0.5, 0.5421, 0.5, 0.7079, 0.4171, 0.7079, 0.4171, 0.7079, 0.5, 0.7079, 0.4171, 0.7079, 0.4171, 0.7079, 0.4171, 0.7079, 0.4171, 0.7079, 0.5, 0.5673, 0.4423, 0.5673, 0.4171, 0.5421, 0.5, 0.5421, 0.4423, 0.625, 0.4423, 0.6827, 0.4171, 0.7079, 0.4171, 0.625, 0.5577, 0.625, 0.5577, 0.5673, 0.5829, 0.5421, 0.5829, 0.625, 0.5, 0.6827, 0.5577, 0.6827, 0.5829, 0.7079, 0.5, 0.7079, 0.4423, 0.625, 0.4423, 0.5673, 0.4423, 0.5673, 0.4423, 0.625, 0.4423, 0.625, 0.4423, 0.5673, 0.4423, 0.5673, 0.4423, 0.625, 0.5577, 0.625, 0.5577, 0.6409, 0.5577, 0.641, 0.5577, 0.625, 0.5005, 0.5673, 0.5358, 0.5673, 0.5349, 0.5673, 0.5, 0.5673, 0.5, 0.625, 0.5577, 0.625, 0.5577, 0.6827, 0.5, 0.6827, 0.5577, 0.625, 0.5577, 0.6507, 0.5577, 0.656, 0.5577, 0.625, 0.5, 0.5673, 0.5446, 0.5673, 0.5442, 0.5673, 0.4996, 0.5673, 0.5, 0.6827, 0.4554, 0.6827, 0.4558, 0.6827, 0.4996, 0.6827, 0.5, 0.6827, 0.4624, 0.6827, 0.4554, 0.6827, 0.5, 0.6827, 0.5, 0.5673, 0.5349, 0.5673, 0.5446, 0.5673, 0.5, 0.5673, 0.5577, 0.625, 0.5577, 0.641, 0.5577, 0.6507, 0.5577, 0.625, 0.4423, 0.625, 0.4423, 0.5673, 0.4423, 0.5673, 0.4423, 0.625, 0.143, 0.625, 0.357, 0.625, 0.3569, 0.7219, 0.1431, 0.7219, 0.375, 0.7644, 0.375, 0.9858, 0.375, 0.9845, 0.375, 0.7656, 0.375, 0.2642, 0.375, 0.4856, 0.375, 0.4844, 0.375, 0.2655, 0.125, 0.625, 0.125, 0.5228, 0.125, 0.5256, 0.125, 0.625, 0.4171, 0.7079, 0.4171, 0.7079, 0.4171, 0.7079, 0.4171, 0.7079, 0.4171, 0.625, 0.4171, 0.7079, 0.4171, 0.7079, 0.4171, 0.625, 0.4171, 0.5421, 0.4171, 0.5421, 0.4171, 0.5421, 0.4171, 0.5421, 0.4171, 0.688, 0.4171, 0.69, 0.4171, 0.69, 0.4171, 0.688, 0.4171, 0.625, 0.4171, 0.7079, 0.4171, 0.7079, 0.4171, 0.625, 0.4171, 0.625, 0.4171, 0.7079, 0.4171, 0.7079, 0.4171, 0.625, 0.4171, 0.5421, 0.4171, 0.5421, 0.4171, 0.5421, 0.4171, 0.5421, 0.4171, 0.625, 0.4171, 0.5585, 0.4171, 0.5614, 0.4171, 0.625, 0.4171, 0.625, 0.4171, 0.5421, 0.4171, 0.5421, 0.4171, 0.625, 0.4171, 0.5421, 0.4171, 0.5421, 0.4171, 0.5421, 0.4171, 0.5421, 0.4171, 0.625, 0.4171, 0.5614, 0.4171, 0.565, 0.4171, 0.625, 0.4171, 0.7079, 0.4171, 0.7079, 0.4171, 0.7079, 0.4171, 0.7079, 0.4171, 0.625, 0.4171, 0.6935, 0.4171, 0.7038, 0.4171, 0.625, 0.4171, 0.625, 0.4171, 0.5556, 0.4171, 0.5585, 0.4171, 0.625, 0.4171, 0.6935, 0.4171, 0.6952, 0.4171, 0.6915, 0.4171, 0.7038, 0.4171, 0.5556, 0.4171, 0.5542, 0.4171, 0.5479, 0.4171, 0.5585, 0.4171, 0.625, 0.4171, 0.56, 0.4171, 0.562, 0.4171, 0.625, 0.4171, 0.625, 0.4171, 0.56, 0.4171, 0.56, 0.4171, 0.625, 0.4171, 0.56, 0.4171, 0.562, 0.4171, 0.562, 0.4171, 0.56, 0.4171, 0.625, 0.4171, 0.688, 0.4171, 0.688, 0.4171, 0.625, 0.4624, 0.5673, 0.5, 0.5673, 0.5, 0.5673, 0.4549, 0.5673, 0.5349, 0.6827, 0.5, 0.6827, 0.5, 0.6827, 0.5441, 0.6827, 0.5441, 0.6827, 0.5, 0.6827, 0.4996, 0.6827, 0.5442, 0.6827, 0.4549, 0.5673, 0.5, 0.5673, 0.4996, 0.5673, 0.4558, 0.5673, 0.4423, 0.625, 0.5, 0.625, 0.5, 0.6827, 0.4423, 0.6827, 0.4635, 0.5673, 0.5005, 0.5673, 0.5, 0.5673, 0.4624, 0.5673, 0.4423, 0.6827, 0.5, 0.6827, 0.5, 0.7079, 0.4171, 0.7079, 0.5577, 0.5673, 0.5, 0.5673, 0.5, 0.5421, 0.5829, 0.5421, 0.5829, 0.7079, 0.5, 0.7079, 0.5, 0.7079, 0.5829, 0.7079, 0.4171, 0.5421, 0.5, 0.5421, 0.5, 0.5421, 0.4171, 0.5421, 0.5358, 0.6827, 0.5005, 0.6827, 0.5, 0.6827, 0.5349, 0.6827, 0.5829, 0.7079, 0.5, 0.7079, 0.5, 0.7079, 0.5829, 0.7079, 0.4171, 0.5421, 0.5, 0.5421, 0.5, 0.5421, 0.4171, 0.5421, 0.4171, 0.7079, 0.5, 0.7079, 0.5, 0.75, 0.375, 0.75, 0.5829, 0.5421, 0.5, 0.5421, 0.5, 0.5, 0.625, 0.5, 0.5, 0.2151, 0.5901, 0.2151, 0.5901, 0.2151, 0.5, 0.2151, 0.4099, 0.03492, 0.4099, 0.03492, 0.4099, 0.03492, 0.4099, 0.03492, 0.4099, 0.03492, 0.4099, 0.03492, 0.4099, 0.03492, 0.4099, 0.03492, 0.5901, 0.125, 0.5901, 0.03492, 0.5901, 0.03492, 0.5901, 0.125, 0.5, 0.03492, 0.4099, 0.03492, 0.4099, 0.03492, 0.5, 0.03492, 0.5679, 0.1898, 0.5, 0.1904, 0.5, 0.1904, 0.5679, 0.1898, 0.4099, 0.03492, 0.5, 0.03492, 0.5, 0.03492, 0.4099, 0.03492, 0.5901, 0.2151, 0.5, 0.2151, 0.5, 0.2151, 0.5901, 0.2151, 0.4099, 0.03492, 0.4099, 0.03492, 0.4099, 0.03492, 0.4099, 0.03492, 0.4099, 0.03492, 0.5, 0.03492, 0.5, 0.03492, 0.4099, 0.03492, 0.5901, 0.2151, 0.5, 0.2151, 0.5, 0.2151, 0.5901, 0.2151, 0.4099, 0.2151, 0.5, 0.2151, 0.5, 0.25, 0.375, 0.25, 0.5901, 0.03492, 0.5, 0.03492, 0.5, 0.0, 0.625, 0.0, 0.4172, 1.0, 0.5, 1.0, 0.5006, 1.0, 0.4181, 1.0, 0.4171, 0.8006, 0.5042, 0.7966, 0.5, 1.0, 0.4172, 1.0, 0.4172, 0.25, 0.5, 0.25, 0.5042, 0.4534, 0.4171, 0.4494, 0.5808, 0.25, 0.5, 0.25, 0.5, 0.25, 0.5818, 0.25, 0.4323, 0.125, 0.4323, 0.1898, 0.4099, 0.2151, 0.4099, 0.125, 0.5679, 0.06019, 0.5, 0.05964, 0.5, 0.03492, 0.5901, 0.03492, 0.5679, 0.125, 0.5679, 0.06019, 0.5901, 0.03492, 0.5901, 0.125, 0.4323, 0.1898, 0.5, 0.1904, 0.5, 0.2151, 0.4099, 0.2151, 0.5, 0.05964, 0.4323, 0.06019, 0.4099, 0.03492, 0.5, 0.03492, 0.5, 0.1904, 0.5679, 0.1898, 0.5901, 0.2151, 0.5, 0.2151, 0.5, 0.125, 0.5679, 0.125, 0.5679, 0.1898, 0.5, 0.1904, 0.4323, 0.125, 0.5, 0.125, 0.5, 0.1904, 0.4323, 0.1898, 0.5, 0.05964, 0.5679, 0.06019, 0.5679, 0.06019, 0.5, 0.05964, 0.4323, 0.06019, 0.5, 0.05964, 0.5, 0.05964, 0.4323, 0.06019, 0.5679, 0.125, 0.5679, 0.1898, 0.5679, 0.1898, 0.5679, 0.125, 0.4323, 0.125, 0.4323, 0.06019, 0.4323, 0.06019, 0.4323, 0.125, 0.4323, 0.1898, 0.4323, 0.125, 0.4323, 0.125, 0.4323, 0.1898, 0.5679, 0.06019, 0.5679, 0.125, 0.5679, 0.125, 0.5679, 0.06019, 0.4323, 0.06019, 0.5, 0.05964, 0.5, 0.125, 0.4323, 0.125, 0.5, 0.05964, 0.5679, 0.06019, 0.5679, 0.125, 0.5, 0.125, 0.5679, 0.1898, 0.5679, 0.125, 0.5901, 0.125, 0.5901, 0.2151, 0.4323, 0.06019, 0.4323, 0.125, 0.4099, 0.125, 0.4099, 0.03492, 0.4423, 0.5673, 0.5, 0.5673, 0.5, 0.625, 0.4423, 0.625, 0.4171, 0.562, 0.4171, 0.625, 0.4171, 0.625, 0.4171, 0.562, 0.4171, 0.69, 0.4171, 0.625, 0.4171, 0.625, 0.4171, 0.69, 0.4171, 0.69, 0.4171, 0.625, 0.4171, 0.625, 0.4171, 0.688, 0.4171, 0.6952, 0.4171, 0.625, 0.4171, 0.625, 0.4171, 0.6915, 0.4171, 0.5542, 0.4171, 0.625, 0.4171, 0.625, 0.4171, 0.5479, 0.4171, 0.6886, 0.4171, 0.625, 0.4171, 0.625, 0.4171, 0.685, 0.4171, 0.7079, 0.4171, 0.625, 0.4171, 0.625, 0.4171, 0.7079, 0.4171, 0.6915, 0.4171, 0.625, 0.4171, 0.625, 0.4171, 0.6886, 0.4171, 0.5421, 0.4171, 0.625, 0.4171, 0.625, 0.4171, 0.5421, 0.4171, 0.5421, 0.4171, 0.625, 0.4171, 0.625, 0.4171, 0.5421, 0.4171, 0.5421, 0.4171, 0.625, 0.4171, 0.625, 0.4171, 0.5421, 0.125, 0.7272, 0.125, 0.625, 0.125, 0.625, 0.125, 0.7244, 0.1431, 0.5281, 0.3569, 0.5281, 0.357, 0.625, 0.143, 0.625, 0.4423, 0.6827, 0.4423, 0.625, 0.4423, 0.625, 0.4423, 0.6827, 0.5577, 0.609, 0.5577, 0.625, 0.5577, 0.625, 0.5577, 0.5993, 0.5577, 0.5993, 0.5577, 0.625, 0.5577, 0.625, 0.5577, 0.594, 0.5, 0.5673, 0.5577, 0.5673, 0.5577, 0.625, 0.5, 0.625, 0.5577, 0.6091, 0.5577, 0.625, 0.5577, 0.625, 0.5577, 0.609, 0.4423, 0.6827, 0.4423, 0.625, 0.4423, 0.625, 0.4423, 0.6827, 0.4423, 0.6827, 0.4423, 0.625, 0.4423, 0.625, 0.4423, 0.6827, 0.5577, 0.6827, 0.5577, 0.625, 0.5829, 0.625, 0.5829, 0.7079, 0.4423, 0.5673, 0.4423, 0.625, 0.4171, 0.625, 0.4171, 0.5421, 0.5829, 0.5874, 0.5829, 0.6248, 0.5829, 0.625, 0.5829, 0.5874, 0.5829, 0.5874, 0.5829, 0.625, 0.5829, 0.6243, 0.5829, 0.5874, 0.5829, 0.7079, 0.5829, 0.625, 0.625, 0.625, 0.625, 0.75, 0.4171, 0.5421, 0.4171, 0.625, 0.375, 0.625, 0.375, 0.5, 0.5901, 0.2151, 0.5, 0.2151, 0.5, 0.2151, 0.5901, 0.2151, 0.5901, 0.03492, 0.5901, 0.125, 0.5901, 0.125, 0.5901, 0.03492, 0.4099, 0.1994, 0.4099, 0.125, 0.4099, 0.125, 0.4099, 0.1994, 0.4099, 0.1994, 0.4099, 0.125, 0.4099, 0.125, 0.4099, 0.1994, 0.4099, 0.1994, 0.4099, 0.125, 0.4099, 0.125, 0.4099, 0.1994, 0.4099, 0.03492, 0.5, 0.03492, 0.5, 0.03492, 0.4099, 0.03492, 0.5901, 0.03492, 0.5901, 0.125, 0.5901, 0.125, 0.5901, 0.03492, 0.4099, 0.2151, 0.4099, 0.125, 0.4099, 0.125, 0.4099, 0.2151, 0.4099, 0.2151, 0.4099, 0.125, 0.4099, 0.125, 0.4099, 0.2151, 0.5901, 0.2151, 0.5901, 0.125, 0.625, 0.125, 0.625, 0.25, 0.4099, 0.03492, 0.4099, 0.125, 0.375, 0.125, 0.375, 0.0, 0.125, 0.5, 0.125, 0.625, 0.125, 0.625, 0.125, 0.5, 0.875, 0.7049, 0.875, 0.625, 0.875, 0.6254, 0.875, 0.7049, 0.5901, 0.0811, 0.5901, 0.125, 0.5901, 0.125, 0.5901, 0.0811, 0.6636, 0.5451, 0.875, 0.5451, 0.875, 0.625, 0.6653, 0.6246, 0.375, 0.5227, 0.375, 0.625, 0.375, 0.625, 0.375, 0.5257, 0.4171, 0.7079, 0.4171, 0.625, 0.4171, 0.625, 0.4171, 0.7079, 1.0, 0.5, 1.0, 1.0, 0.9688, 1.0, 0.9688, 0.5, 0.1875, 0.5, 0.1562, 0.5, 0.1562, 0.5, 0.1875, 0.5, 0.9688, 0.5, 0.9688, 1.0, 0.9375, 1.0, 0.9375, 0.5, 0.4375, 0.5, 0.4062, 0.5, 0.4062, 0.5, 0.4375, 0.5, 0.9375, 0.5, 0.9375, 1.0, 0.9062, 1.0, 0.9062, 0.5, 0.6562, 0.5, 0.625, 0.5, 0.625, 0.5, 0.6562, 0.5, 0.9062, 0.5, 0.9062, 1.0, 0.875, 1.0, 0.875, 0.5, 0.9062, 0.5, 0.875, 0.5, 0.875, 0.5, 0.9062, 0.5, 0.875, 0.5, 0.875, 1.0, 0.8438, 1.0, 0.8438, 0.5, 0.375, 0.5, 0.3438, 0.5, 0.3438, 0.5, 0.375, 0.5, 0.8438, 0.5, 0.8438, 1.0, 0.8125, 1.0, 0.8125, 0.5, 0.125, 0.5, 0.09375, 0.5, 0.09375, 0.5, 0.125, 0.5, 0.8125, 0.5, 0.8125, 1.0, 0.7812, 1.0, 0.7812, 0.5, 0.09375, 0.5, 0.0625, 0.5, 0.0625, 0.5, 0.09375, 0.5, 0.7812, 0.5, 0.7812, 1.0, 0.75, 1.0, 0.75, 0.5, 0.3438, 0.5, 0.3125, 0.5, 0.3125, 0.5, 0.3438, 0.5, 0.75, 0.5, 0.75, 1.0, 0.7188, 1.0, 0.7188, 0.5, 0.0625, 0.5, 0.03125, 0.5, 0.03125, 0.5, 0.0625, 0.5, 0.7188, 0.5, 0.7188, 1.0, 0.6875, 1.0, 0.6875, 0.5, 0.5625, 0.5, 0.5312, 0.5, 0.5312, 0.5, 0.5625, 0.5, 0.6875, 0.5, 0.6875, 1.0, 0.6562, 1.0, 0.6562, 0.5, 0.3125, 0.5, 0.2812, 0.5, 0.2812, 0.5, 0.3125, 0.5, 0.6562, 0.5, 0.6562, 1.0, 0.625, 1.0, 0.625, 0.5, 0.2812, 0.5, 0.25, 0.5, 0.25, 0.5, 0.2812, 0.5, 0.625, 0.5, 0.625, 1.0, 0.5938, 1.0, 0.5938, 0.5, 0.7812, 0.5, 0.75, 0.5, 0.75, 0.5, 0.7812, 0.5, 0.5938, 0.5, 0.5938, 1.0, 0.5625, 1.0, 0.5625, 0.5, 0.75, 0.5, 0.7188, 0.5, 0.7188, 0.5, 0.75, 0.5, 0.5625, 0.5, 0.5625, 1.0, 0.5312, 1.0, 0.5312, 0.5, 0.5, 0.5, 0.4688, 0.5, 0.4688, 0.5, 0.5, 0.5, 0.5312, 0.5, 0.5312, 1.0, 0.5, 1.0, 0.5, 0.5, 0.5, 0.5, 0.5, 1.0, 0.4688, 1.0, 0.4688, 0.5, 0.4688, 0.5, 0.4688, 1.0, 0.4375, 1.0, 0.4375, 0.5, 0.4375, 0.5, 0.4375, 1.0, 0.4062, 1.0, 0.4062, 0.5, 0.4062, 0.5, 0.4062, 1.0, 0.375, 1.0, 0.375, 0.5, 0.375, 0.5, 0.375, 1.0, 0.3438, 1.0, 0.3438, 0.5, 0.3438, 0.5, 0.3438, 1.0, 0.3125, 1.0, 0.3125, 0.5, 0.3125, 0.5, 0.3125, 1.0, 0.2812, 1.0, 0.2812, 0.5, 0.2812, 0.5, 0.2812, 1.0, 0.25, 1.0, 0.25, 0.5, 0.25, 0.5, 0.25, 1.0, 0.2188, 1.0, 0.2188, 0.5, 0.2188, 0.5, 0.2188, 1.0, 0.1875, 1.0, 0.1875, 0.5, 0.1875, 0.5, 0.1875, 1.0, 0.1562, 1.0, 0.1562, 0.5, 0.1562, 0.5, 0.1562, 1.0, 0.125, 1.0, 0.125, 0.5, 0.7188, 0.5, 0.6875, 0.5, 0.6875, 0.5, 0.7188, 0.5, 0.125, 0.5, 0.125, 1.0, 0.09375, 1.0, 0.09375, 0.5, 0.09375, 0.5, 0.09375, 1.0, 0.0625, 1.0, 0.0625, 0.5, 0.7968, 0.4854, 0.75, 0.49, 0.7032, 0.4854, 0.6582, 0.4717, 0.6167, 0.4496, 0.5803, 0.4197, 0.5504, 0.3833, 0.5283, 0.3418, 0.5146, 0.2968, 0.51, 0.25, 0.5146, 0.2032, 0.5283, 0.1582, 0.5504, 0.1167, 0.5803, 0.08029, 0.6167, 0.05045, 0.6582, 0.02827, 0.7032, 0.01461, 0.75, 0.01, 0.7968, 0.01461, 0.8418, 0.02827, 0.8833, 0.05045, 0.9197, 0.08029, 0.9496, 0.1167, 0.9717, 0.1582, 0.9854, 0.2032, 0.99, 0.25, 0.9854, 0.2968, 0.9717, 0.3418, 0.9496, 0.3833, 0.9197, 0.4197, 0.8833, 0.4496, 0.8418, 0.4717, 0.0625, 0.5, 0.0625, 1.0, 0.03125, 1.0, 0.03125, 0.5, 0.2188, 0.5, 0.1875, 0.5, 0.1875, 0.5, 0.2188, 0.5, 0.03125, 0.5, 0.03125, 1.0, 0.0, 1.0, 0.0, 0.5, 0.25, 0.49, 0.2968, 0.4854, 0.3418, 0.4717, 0.3833, 0.4496, 0.4197, 0.4197, 0.4496, 0.3833, 0.4717, 0.3418, 0.4854, 0.2968, 0.49, 0.25, 0.4854, 0.2032, 0.4717, 0.1582, 0.4496, 0.1167, 0.4197, 0.08029, 0.3833, 0.05045, 0.3418, 0.02827, 0.2968, 0.01461, 0.25, 0.01, 0.2032, 0.01461, 0.1582, 0.02827, 0.1167, 0.05045, 0.08029, 0.08029, 0.05045, 0.1167, 0.02827, 0.1582, 0.01461, 0.2032, 0.01, 0.25, 0.01461, 0.2968, 0.02827, 0.3418, 0.05045, 0.3833, 0.08029, 0.4197, 0.1167, 0.4496, 0.1582, 0.4717, 0.2032, 0.4854, 0.4688, 0.5, 0.4375, 0.5, 0.4375, 0.5, 0.4688, 0.5, 0.03125, 0.5, 0.0, 0.5, 0.0, 0.5, 0.03125, 0.5, 0.0625, 0.5, 0.03125, 0.5, 0.03125, 0.5, 0.0625, 0.5, 0.9375, 0.5, 0.9062, 0.5, 0.9062, 0.5, 0.9375, 0.5, 0.875, 0.5, 0.8438, 0.5, 0.8438, 0.5, 0.875, 0.5, 0.2188, 0.5, 0.1875, 0.5, 0.1875, 0.5, 0.2188, 0.5, 0.375, 0.5, 0.3438, 0.5, 0.3438, 0.5, 0.375, 0.5, 0.5312, 0.5, 0.5, 0.5, 0.5, 0.5, 0.5312, 0.5, 0.9688, 0.5, 0.9375, 0.5, 0.9375, 0.5, 0.9688, 0.5, 1.0, 0.5, 0.9688, 0.5, 0.9688, 0.5, 1.0, 0.5, 0.03125, 0.5, 0.0, 0.5, 0.0, 0.5, 0.03125, 0.5, 0.6875, 0.5, 0.6562, 0.5, 0.6562, 0.5, 0.6875, 0.5, 1.0, 0.5, 0.9688, 0.5, 0.9688, 0.5, 1.0, 0.5, 0.5938, 0.5, 0.5625, 0.5, 0.5625, 0.5, 0.5938, 0.5, 0.8438, 0.5, 0.8125, 0.5, 0.8125, 0.5, 0.8438, 0.5, 0.1875, 0.5, 0.1562, 0.5, 0.1562, 0.5, 0.1875, 0.5, 0.7188, 0.5, 0.6875, 0.5, 0.6875, 0.5, 0.7188, 0.5, 0.3438, 0.5, 0.3125, 0.5, 0.3125, 0.5, 0.3438, 0.5, 0.5, 0.5, 0.4688, 0.5, 0.4688, 0.5, 0.5, 0.5, 0.8438, 0.5, 0.8125, 0.5, 0.8125, 0.5, 0.8438, 0.5, 0.6562, 0.5, 0.625, 0.5, 0.625, 0.5, 0.6562, 0.5, 0.8125, 0.5, 0.7812, 0.5, 0.7812, 0.5, 0.8125, 0.5, 0.8125, 0.5, 0.7812, 0.5, 0.7812, 0.5, 0.8125, 0.5, 0.1562, 0.5, 0.125, 0.5, 0.125, 0.5, 0.1562, 0.5, 0.875, 0.5, 0.8438, 0.5, 0.8438, 0.5, 0.875, 0.5, 0.9688, 0.5, 0.9375, 0.5, 0.9375, 0.5, 0.9688, 0.5, 0.3125, 0.5, 0.2812, 0.5, 0.2812, 0.5, 0.3125, 0.5, 0.4688, 0.5, 0.4375, 0.5, 0.4375, 0.5, 0.4688, 0.5, 0.625, 0.5, 0.5938, 0.5, 0.5938, 0.5, 0.625, 0.5, 0.625, 0.5, 0.5938, 0.5, 0.5938, 0.5, 0.625, 0.5, 0.5312, 0.5, 0.5, 0.5, 0.5, 0.5, 0.5312, 0.5, 0.7812, 0.5, 0.75, 0.5, 0.75, 0.5, 0.7812, 0.5, 0.125, 0.5, 0.09375, 0.5, 0.09375, 0.5, 0.125, 0.5, 0.9375, 0.5, 0.9062, 0.5, 0.9062, 0.5, 0.9375, 0.5, 0.2812, 0.5, 0.25, 0.5, 0.25, 0.5, 0.2812, 0.5, 0.4062, 0.5, 0.375, 0.5, 0.375, 0.5, 0.4062, 0.5, 0.4375, 0.5, 0.4062, 0.5, 0.4062, 0.5, 0.4375, 0.5, 0.25, 0.5, 0.2188, 0.5, 0.2188, 0.5, 0.25, 0.5, 0.5938, 0.5, 0.5625, 0.5, 0.5625, 0.5, 0.5938, 0.5, 0.1562, 0.5, 0.125, 0.5, 0.125, 0.5, 0.1562, 0.5, 0.75, 0.5, 0.7188, 0.5, 0.7188, 0.5, 0.75, 0.5, 0.09375, 0.5, 0.0625, 0.5, 0.0625, 0.5, 0.09375, 0.5, 0.9062, 0.5, 0.875, 0.5, 0.875, 0.5, 0.9062, 0.5, 0.25, 0.5, 0.2188, 0.5, 0.2188, 0.5, 0.25, 0.5, 0.4062, 0.5, 0.375, 0.5, 0.375, 0.5, 0.4062, 0.5, 0.6875, 0.5, 0.6562, 0.5, 0.6562, 0.5, 0.6875, 0.5, 0.5625, 0.5, 0.5312, 0.5, 0.5312, 0.5, 0.5625, 0.5, 0.5, 0.2151, 0.4099, 0.2151, 0.4099, 0.2151, 0.5, 0.2151, 0.5176, 0.03492, 0.5725, 0.03492, 0.5725, 0.03492, 0.5175, 0.03492, 0.5901, 0.125, 0.5901, 0.1832, 0.5901, 0.1831, 0.5901, 0.125, 0.5901, 0.125, 0.5901, 0.1831, 0.5901, 0.1832, 0.5901, 0.125, 0.5901, 0.125, 0.5901, 0.1832, 0.5901, 0.1832, 0.5901, 0.125, 0.4997, 0.03492, 0.5725, 0.03492, 0.5725, 0.03492, 0.5, 0.03492, 0.5, 0.03492, 0.5725, 0.03492, 0.5725, 0.03492, 0.5176, 0.03492, 0.5001, 0.2151, 0.4294, 0.2151, 0.4294, 0.2151, 0.5, 0.2151, 0.5, 0.2151, 0.4294, 0.2151, 0.4294, 0.2151, 0.5176, 0.2151, 0.5725, 0.2151, 0.5, 0.2151, 0.5176, 0.2151, 0.5725, 0.2151, 0.5725, 0.2151, 0.5001, 0.2151, 0.5, 0.2151, 0.5725, 0.2151, 0.4294, 0.03492, 0.5, 0.03492, 0.5176, 0.03492, 0.4294, 0.03492, 0.4294, 0.03492, 0.4997, 0.03492, 0.5, 0.03492, 0.4294, 0.03492, 0.4099, 0.03492, 0.5, 0.03492, 0.5, 0.03492, 0.4099, 0.03492, 0.5725, 0.2151, 0.5176, 0.2151, 0.5175, 0.2151, 0.5725, 0.2151, 0.5901, 0.06681, 0.5901, 0.125, 0.5901, 0.125, 0.5901, 0.06681, 0.5901, 0.06692, 0.5901, 0.125, 0.5901, 0.125, 0.5901, 0.06681, 0.5901, 0.06681, 0.5901, 0.125, 0.5901, 0.125, 0.5901, 0.06694, 0.4171, 0.5421, 0.4171, 0.5421, 0.4171, 0.5421, 0.4171, 0.5421, 0.4171, 0.7079, 0.4171, 0.7079, 0.4171, 0.7079, 0.4171, 0.7079, 0.4171, 0.7079, 0.4171, 0.7079, 0.4171, 0.7079, 0.4171, 0.7079, 0.4171, 0.7079, 0.4171, 0.7079, 0.4171, 0.7079, 0.4171, 0.7079, 0.4171, 0.5421, 0.4171, 0.5421, 0.4171, 0.5421, 0.4171, 0.5421, 0.4171, 0.5421, 0.4171, 0.5421, 0.4171, 0.5421, 0.4171, 0.5421, 0.4171, 0.7079, 0.4171, 0.7079, 0.4171, 0.7079, 0.4171, 0.7079, 0.4171, 0.7079, 0.4171, 0.7079, 0.4171, 0.7079, 0.4171, 0.7079, 0.4171, 0.5421, 0.4171, 0.5421, 0.4171, 0.5421, 0.4171, 0.5421, 0.4171, 0.5421, 0.4171, 0.5421, 0.4171, 0.5421, 0.4171, 0.5421, 0.4171, 0.5421, 0.4171, 0.5421, 0.4171, 0.5421, 0.4171, 0.5421, 0.4171, 0.7079, 0.4171, 0.7079, 0.4171, 0.7079, 0.4171, 0.7079, 0.4171, 0.7079, 0.4171, 0.7079, 0.4171, 0.7079, 0.4171, 0.7079, 0.4171, 0.5421, 0.4171, 0.5421, 0.4171, 0.5421, 0.4171, 0.5421, 0.4171, 0.5421, 0.4171, 0.5421, 0.4171, 0.5421, 0.4171, 0.5421, 0.4171, 0.7079, 0.4171, 0.7079, 0.4171, 0.7079, 0.4171, 0.7079, 0.4171, 0.5479, 0.4171, 0.625, 0.4171, 0.625, 0.4171, 0.5421, 0.4171, 0.7038, 0.4171, 0.6915, 0.4171, 0.7079, 0.4171, 0.7079, 0.4171, 0.5585, 0.4171, 0.5479, 0.4171, 0.5421, 0.4171, 0.5421, 0.4171, 0.6915, 0.4171, 0.6886, 0.4171, 0.7079, 0.4171, 0.7079, 0.4171, 0.5614, 0.4171, 0.5585, 0.4171, 0.5421, 0.4171, 0.5421, 0.4171, 0.625, 0.4171, 0.565, 0.4171, 0.5421, 0.4171, 0.625, 0.4171, 0.565, 0.4171, 0.5614, 0.4171, 0.5421, 0.4171, 0.5421, 0.4171, 0.6886, 0.4171, 0.685, 0.4171, 0.7079, 0.4171, 0.7079, 0.4171, 0.625, 0.4171, 0.5542, 0.4171, 0.56, 0.4171, 0.625, 0.4171, 0.5556, 0.4171, 0.625, 0.4171, 0.625, 0.4171, 0.562, 0.4171, 0.6952, 0.4171, 0.6935, 0.4171, 0.69, 0.4171, 0.688, 0.4171, 0.5542, 0.4171, 0.5556, 0.4171, 0.562, 0.4171, 0.56, 0.4171, 0.625, 0.4171, 0.7038, 0.4171, 0.7079, 0.4171, 0.625, 0.4171, 0.685, 0.4171, 0.625, 0.4171, 0.625, 0.4171, 0.7079, 0.4171, 0.6935, 0.4171, 0.625, 0.4171, 0.625, 0.4171, 0.69, 0.4171, 0.625, 0.4171, 0.6952, 0.4171, 0.688, 0.4171, 0.625, 0.5005, 0.5673, 0.4635, 0.5673, 0.4423, 0.5673, 0.5, 0.5673, 0.4635, 0.6827, 0.5005, 0.6827, 0.5, 0.6827, 0.4423, 0.6827, 0.4624, 0.6827, 0.4635, 0.6827, 0.4423, 0.6827, 0.4423, 0.6827, 0.5358, 0.6827, 0.5349, 0.6827, 0.5577, 0.6827, 0.5577, 0.6827, 0.4635, 0.5673, 0.4624, 0.5673, 0.4423, 0.5673, 0.4423, 0.5673, 0.5349, 0.5673, 0.5358, 0.5673, 0.5577, 0.5673, 0.5577, 0.5673, 0.4558, 0.5673, 0.4996, 0.5673, 0.5, 0.5673, 0.4423, 0.5673, 0.4996, 0.6827, 0.4558, 0.6827, 0.4423, 0.6827, 0.5, 0.6827, 0.4549, 0.5673, 0.4558, 0.5673, 0.4423, 0.5673, 0.4423, 0.5673, 0.4554, 0.6827, 0.4624, 0.6827, 0.4423, 0.6827, 0.4423, 0.6827, 0.5441, 0.6827, 0.5442, 0.6827, 0.5577, 0.6827, 0.5577, 0.6827, 0.5446, 0.5673, 0.5349, 0.5673, 0.5577, 0.5673, 0.5577, 0.5673, 0.4624, 0.5673, 0.4549, 0.5673, 0.4423, 0.5673, 0.4423, 0.5673, 0.4558, 0.6827, 0.4554, 0.6827, 0.4423, 0.6827, 0.4423, 0.6827, 0.5349, 0.6827, 0.5441, 0.6827, 0.5577, 0.6827, 0.5577, 0.6827, 0.5442, 0.5673, 0.5446, 0.5673, 0.5577, 0.5673, 0.5577, 0.5673, 0.5358, 0.5673, 0.5005, 0.5673, 0.5, 0.5673, 0.5577, 0.5673, 0.5005, 0.6827, 0.5358, 0.6827, 0.5577, 0.6827, 0.5, 0.6827, 0.4996, 0.5673, 0.5442, 0.5673, 0.5577, 0.5673, 0.5, 0.5673, 0.5442, 0.6827, 0.4996, 0.6827, 0.5, 0.6827, 0.5577, 0.6827, 0.4099, 0.05056, 0.4099, 0.125, 0.4099, 0.125, 0.4099, 0.03492, 0.4099, 0.125, 0.4099, 0.05056, 0.4099, 0.03492, 0.4099, 0.125, 0.4099, 0.1994, 0.4099, 0.1994, 0.4099, 0.2151, 0.4099, 0.2151, 0.4099, 0.05056, 0.4099, 0.05056, 0.4099, 0.03492, 0.4099, 0.03492, 0.4099, 0.1994, 0.4099, 0.1994, 0.4099, 0.2151, 0.4099, 0.2151, 0.4099, 0.1994, 0.4099, 0.1994, 0.4099, 0.2151, 0.4099, 0.2151, 0.4099, 0.05056, 0.4099, 0.05056, 0.4099, 0.03492, 0.4099, 0.03492, 0.4099, 0.05056, 0.4099, 0.05056, 0.4099, 0.03492, 0.4099, 0.03492, 0.4099, 0.125, 0.4099, 0.1994, 0.4099, 0.2151, 0.4099, 0.125, 0.4099, 0.1994, 0.4099, 0.125, 0.4099, 0.125, 0.4099, 0.2151, 0.5725, 0.03492, 0.4997, 0.03492, 0.5, 0.03492, 0.5901, 0.03492, 0.4294, 0.2151, 0.5001, 0.2151, 0.5, 0.2151, 0.4099, 0.2151, 0.5175, 0.03492, 0.5725, 0.03492, 0.5901, 0.03492, 0.5, 0.03492, 0.5725, 0.2151, 0.5725, 0.2151, 0.5901, 0.2151, 0.5901, 0.2151, 0.5725, 0.03492, 0.5725, 0.03492, 0.5901, 0.03492, 0.5901, 0.03492, 0.4294, 0.03492, 0.4294, 0.03492, 0.4099, 0.03492, 0.4099, 0.03492, 0.4294, 0.2151, 0.4294, 0.2151, 0.4099, 0.2151, 0.4099, 0.2151, 0.4294, 0.2151, 0.4294, 0.2151, 0.4099, 0.2151, 0.4099, 0.2151, 0.5725, 0.2151, 0.5725, 0.2151, 0.5901, 0.2151, 0.5901, 0.2151, 0.5725, 0.2151, 0.5725, 0.2151, 0.5901, 0.2151, 0.5901, 0.2151, 0.5725, 0.03492, 0.5725, 0.03492, 0.5901, 0.03492, 0.5901, 0.03492, 0.5725, 0.03492, 0.5725, 0.03492, 0.5901, 0.03492, 0.5901, 0.03492, 0.4294, 0.03492, 0.4294, 0.03492, 0.4099, 0.03492, 0.4099, 0.03492, 0.4294, 0.03492, 0.5176, 0.03492, 0.5, 0.03492, 0.4099, 0.03492, 0.4997, 0.03492, 0.4294, 0.03492, 0.4099, 0.03492, 0.5, 0.03492, 0.5001, 0.2151, 0.5725, 0.2151, 0.5901, 0.2151, 0.5, 0.2151, 0.5725, 0.2151, 0.5175, 0.2151, 0.5, 0.2151, 0.5901, 0.2151, 0.5176, 0.2151, 0.4294, 0.2151, 0.4099, 0.2151, 0.5, 0.2151, 0.5176, 0.03492, 0.5175, 0.03492, 0.5, 0.03492, 0.5, 0.03492, 0.5175, 0.2151, 0.5176, 0.2151, 0.5, 0.2151, 0.5, 0.2151, 0.4172, 0.25, 0.4171, 0.4494, 0.375, 0.5, 0.375, 0.25, 0.5809, 0.4547, 0.5808, 0.25, 0.625, 0.25, 0.625, 0.5, 0.4171, 0.4494, 0.5042, 0.4534, 0.5, 0.5, 0.375, 0.5, 0.5042, 0.7966, 0.4171, 0.8006, 0.375, 0.75, 0.5, 0.75, 0.4171, 0.8006, 0.4172, 1.0, 0.375, 1.0, 0.375, 0.75, 0.5808, 1.0, 0.5809, 0.7953, 0.625, 0.75, 0.625, 1.0, 0.5006, 1.0, 0.5818, 1.0, 0.625, 1.0, 0.5, 1.0, 0.5, 0.25, 0.4181, 0.25, 0.375, 0.25, 0.5, 0.25, 0.4181, 0.25, 0.4172, 0.25, 0.375, 0.25, 0.375, 0.25, 0.5808, 0.25, 0.5818, 0.25, 0.625, 0.25, 0.625, 0.25, 0.5818, 1.0, 0.5808, 1.0, 0.625, 1.0, 0.625, 1.0, 0.4172, 1.0, 0.4181, 1.0, 0.375, 1.0, 0.375, 1.0, 0.5042, 0.4534, 0.5809, 0.4547, 0.625, 0.5, 0.5, 0.5, 0.5809, 0.7953, 0.5042, 0.7966, 0.5, 0.75, 0.625, 0.75, 0.4181, 1.0, 0.5006, 1.0, 0.5, 1.0, 0.375, 1.0, 0.5818, 0.25, 0.5, 0.25, 0.5, 0.25, 0.625, 0.25, 0.875, 0.5451, 0.6636, 0.5451, 0.625, 0.5, 0.875, 0.5, 0.6653, 0.6246, 0.6636, 0.7049, 0.625, 0.75, 0.625, 0.625, 0.6636, 0.7049, 0.875, 0.7049, 0.875, 0.75, 0.625, 0.75, 0.875, 0.6254, 0.875, 0.5451, 0.875, 0.5, 0.875, 0.625, 0.875, 0.5451, 0.875, 0.5451, 0.875, 0.5, 0.875, 0.5, 0.875, 0.7049, 0.875, 0.7049, 0.875, 0.75, 0.875, 0.75, 0.5901, 0.1689, 0.5901, 0.125, 0.5901, 0.125, 0.5901, 0.2151, 0.5901, 0.125, 0.5901, 0.1689, 0.5901, 0.2151, 0.5901, 0.125, 0.5901, 0.1689, 0.5901, 0.1689, 0.5901, 0.2151, 0.5901, 0.2151, 0.5901, 0.0811, 0.5901, 0.0811, 0.5901, 0.03492, 0.5901, 0.03492, 0.5829, 0.6626, 0.5829, 0.6248, 0.5829, 0.625, 0.5829, 0.7079, 0.5829, 0.6626, 0.5829, 0.6626, 0.5829, 0.7079, 0.5829, 0.7079, 0.5829, 0.5874, 0.5829, 0.5874, 0.5829, 0.5421, 0.5829, 0.5421, 0.5829, 0.6243, 0.5829, 0.6626, 0.5829, 0.7079, 0.5829, 0.625, 0.5829, 0.6626, 0.5829, 0.6626, 0.5829, 0.7079, 0.5829, 0.7079, 0.5829, 0.5874, 0.5829, 0.5874, 0.5829, 0.5421, 0.5829, 0.5421, 0.5577, 0.6409, 0.5577, 0.625, 0.5577, 0.625, 0.5577, 0.6827, 0.5577, 0.641, 0.5577, 0.6409, 0.5577, 0.6827, 0.5577, 0.6827, 0.5577, 0.6091, 0.5577, 0.609, 0.5577, 0.5673, 0.5577, 0.5673, 0.5577, 0.625, 0.5577, 0.656, 0.5577, 0.6827, 0.5577, 0.625, 0.5577, 0.656, 0.5577, 0.6507, 0.5577, 0.6827, 0.5577, 0.6827, 0.5577, 0.609, 0.5577, 0.5993, 0.5577, 0.5673, 0.5577, 0.5673, 0.5577, 0.6507, 0.5577, 0.641, 0.5577, 0.6827, 0.5577, 0.6827, 0.5577, 0.5993, 0.5577, 0.594, 0.5577, 0.5673, 0.5577, 0.5673, 0.6636, 0.5451, 0.6653, 0.6246, 0.625, 0.625, 0.625, 0.5, 0.875, 0.7049, 0.875, 0.6254, 0.875, 0.625, 0.875, 0.75, 0.5901, 0.125, 0.5901, 0.0811, 0.5901, 0.03492, 0.5901, 0.125, 0.5901, 0.0811, 0.5901, 0.125, 0.5901, 0.125, 0.5901, 0.03492, 0.5829, 0.6248, 0.5829, 0.5874, 0.5829, 0.5421, 0.5829, 0.625, 0.5829, 0.5874, 0.5829, 0.6243, 0.5829, 0.625, 0.5829, 0.5421, 0.5577, 0.625, 0.5577, 0.6091, 0.5577, 0.5673, 0.5577, 0.625, 0.5577, 0.594, 0.5577, 0.625, 0.5577, 0.625, 0.5577, 0.5673, 0.5901, 0.1831, 0.5901, 0.125, 0.5901, 0.125, 0.5901, 0.2151, 0.5901, 0.125, 0.5901, 0.1831, 0.5901, 0.2151, 0.5901, 0.125, 0.5901, 0.1832, 0.5901, 0.1831, 0.5901, 0.2151, 0.5901, 0.2151, 0.5901, 0.06681, 0.5901, 0.06694, 0.5901, 0.03492, 0.5901, 0.03492, 0.5901, 0.1831, 0.5901, 0.1832, 0.5901, 0.2151, 0.5901, 0.2151, 0.5901, 0.1832, 0.5901, 0.1832, 0.5901, 0.2151, 0.5901, 0.2151, 0.5901, 0.06692, 0.5901, 0.06681, 0.5901, 0.03492, 0.5901, 0.03492, 0.5901, 0.06681, 0.5901, 0.06681, 0.5901, 0.03492, 0.5901, 0.03492, 0.5901, 0.125, 0.5901, 0.06692, 0.5901, 0.03492, 0.5901, 0.125, 0.5901, 0.06694, 0.5901, 0.125, 0.5901, 0.125, 0.5901, 0.03492, 0.375, 0.4856, 0.375, 0.2642, 0.375, 0.25, 0.375, 0.5, 0.375, 0.9858, 0.375, 0.7644, 0.375, 0.75, 0.375, 1.0, 0.375, 0.2655, 0.375, 0.4844, 0.375, 0.5, 0.375, 0.25, 0.375, 0.7656, 0.375, 0.9845, 0.375, 1.0, 0.375, 0.75, 0.375, 0.7644, 0.375, 0.7656, 0.375, 0.75, 0.375, 0.75, 0.375, 0.4844, 0.375, 0.4856, 0.375, 0.5, 0.375, 0.5, 0.375, 0.9845, 0.375, 0.9858, 0.375, 1.0, 0.375, 1.0, 0.375, 0.2642, 0.375, 0.2655, 0.375, 0.25, 0.375, 0.25, 0.125, 0.625, 0.125, 0.7272, 0.125, 0.75, 0.125, 0.625, 0.375, 0.625, 0.375, 0.5227, 0.375, 0.5, 0.375, 0.625, 0.125, 0.7244, 0.125, 0.625, 0.125, 0.625, 0.125, 0.75, 0.375, 0.5257, 0.375, 0.625, 0.375, 0.625, 0.375, 0.5, 0.375, 0.7243, 0.375, 0.7273, 0.375, 0.75, 0.375, 0.75, 0.375, 0.5227, 0.375, 0.5257, 0.375, 0.5, 0.375, 0.5, 0.125, 0.7272, 0.125, 0.7244, 0.125, 0.75, 0.125, 0.75, 0.125, 0.5256, 0.125, 0.5228, 0.125, 0.5, 0.125, 0.5, 0.125, 0.5228, 0.125, 0.625, 0.125, 0.625, 0.125, 0.5, 0.375, 0.7273, 0.375, 0.625, 0.375, 0.625, 0.375, 0.75, 0.125, 0.625, 0.125, 0.5256, 0.125, 0.5, 0.125, 0.625, 0.375, 0.625, 0.375, 0.7243, 0.375, 0.75, 0.375, 0.625, 0.143, 0.625, 0.1431, 0.7219, 0.125, 0.75, 0.125, 0.625, 0.3569, 0.5281, 0.1431, 0.5281, 0.125, 0.5, 0.375, 0.5, 0.357, 0.625, 0.3569, 0.5281, 0.375, 0.5, 0.375, 0.625, 0.1431, 0.7219, 0.3569, 0.7219, 0.375, 0.75, 0.125, 0.75, 0.1431, 0.5281, 0.143, 0.625, 0.125, 0.625, 0.125, 0.5, 0.3569, 0.7219, 0.357, 0.625, 0.375, 0.625, 0.375, 0.75])
me_cube_001.materials.append(mat_basic_metal__001)
me_cube_001.materials.append(mat_dark_ceramic)
me_cube_001.materials.append(mat_basic_metal)
me_cube_001.materials.append(mat_scratched_metal)
me_cube_001.materials.append(mat_black_leather)
me_cube_001.use_remesh_fix_poles = True
me_cube_001.use_remesh_preserve_attributes = False
me_cube_001.update()

# ---- objects
ob_cube = bpy.data.objects.new('Cube', me_cube_001)

# ---- transforms, parenting, visibility, modifiers, constraints
ob_cube.location = (0.08208, -1.378e-07, 1.01)
ob_cube.scale = (0.07158, -0.04793, 0.1084)
_m = ob_cube.modifiers.new('EdgeSplit', 'EDGE_SPLIT')
_m.split_angle = 0.8727

# ---- collection membership
col_collection.objects.link(ob_cube)

# ---- scene / render settings (as saved in the file)
scene.frame_start = 1; scene.frame_end = 250; scene.frame_set(119)
scene.render.engine = 'BLENDER_EEVEE_NEXT'
scene.cycles.use_denoising = False
scene.cycles.samples = 128
scene.cycles.sampling_pattern = 'TABULATED_SOBOL'
scene.cycles.use_adaptive_sampling = False
scene.cycles.use_light_tree = False
scene.view_settings.view_transform = 'Filmic'
bpy.context.view_layer.update()

# ---- added for rendering (the .blend has no active camera and no usable light): camera, sun
cam_auto = bpy.data.cameras.new('AutoCamera')
cam_auto.lens = 50.0
cam_auto.sensor_width = 36.0
cam_auto.clip_end = 1000.0
ob_auto_camera = bpy.data.objects.new('AutoCamera', cam_auto)
scene.collection.objects.link(ob_auto_camera)
ob_auto_camera.location = (1.54491, -1.91587, 2.21679)
ob_auto_camera.rotation_euler = (1.09748, -7.21219e-08, 0.694738)
scene.camera = ob_auto_camera
light_auto_sun = bpy.data.lights.new('AutoSun', 'SUN')
light_auto_sun.energy = 3.0
light_auto_sun.angle = 0.0523599
ob_auto_sun = bpy.data.objects.new('AutoSun', light_auto_sun)
scene.collection.objects.link(ob_auto_sun)
ob_auto_sun.rotation_euler = (0.872665, 0.174533, 0.523599)
bpy.context.view_layer.update()
